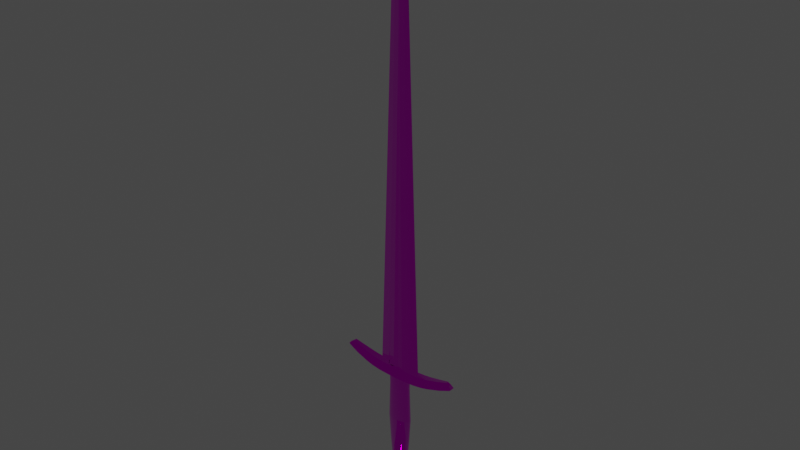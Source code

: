 # Source: shortsword_highres.blend  (saved by Blender 3.5.10; exported with 4.5.12 LTS)
import bpy
from mathutils import Matrix  # noqa: F401  (used for matrix-valued properties, if any)

bpy.ops.wm.read_factory_settings(use_empty=True)
scene = bpy.context.scene
scene.name = 'Scene'

# ---- collections
col_collection = bpy.data.collections.new('Collection'); scene.collection.children.link(col_collection)

# ---- images (referenced by path relative to the original .blend; pixels are not part of the script)
import os
ASSET_DIR = os.environ.get("B2B_ASSET_DIR", "")  # directory of the original .blend (textures are referenced by path, not embedded)
HERE = os.path.dirname(os.path.abspath(__file__))  # packed textures are extracted next to this script under _unpacked/

def load_image(name, relpath, width, height, colorspace="sRGB"):
    """Load a texture the original file referenced (path relative to the .blend, or extracted next to this script)."""
    p = next((c for c in (os.path.join(HERE, relpath), os.path.join(ASSET_DIR, relpath)) if relpath and os.path.exists(c)), "")
    if p:
        img = bpy.data.images.load(p, check_existing=True)
        img.name = name
    else:  # same state as the original file: an image datablock whose file is absent (Cycles renders it pink)
        img = bpy.data.images.new(name, width, height)
        img.source = "FILE"
        img.filepath = "//" + (relpath or name)
    img.colorspace_settings.name = colorspace
    return img
img_material_001_basecolor_png = load_image('Material.001_baseColor.png', 'textures/Material.001_baseColor.png', 1024, 1024, 'sRGB')
img_material_001_normal_png = load_image('Material.001_normal.png', 'textures/Material.001_normal.png', 1024, 1024, 'Linear Rec.709')
img_material_001_occlusionroughnessmetallic_png = load_image('Material.001_occlusionRoughnessMetallic.png', 'textures/Material.001_occlusionRoughnessMetallic.png', 1024, 1024, 'Linear Rec.709')

# ---- materials (node trees are filled in below, after node groups)
mat_material_001 = bpy.data.materials.new('Material.001')
mat_material_001.use_transparent_shadow = False

# ---- material node trees
mat_material_001.use_nodes = True; mat_material_001.node_tree.nodes.clear()
_N = mat_material_001.node_tree.nodes; _L = mat_material_001.node_tree.links
n0 = _N.new('ShaderNodeOutputMaterial'); n0.name = 'Material Output'; n0.location = (328, 300)
n1 = _N.new('ShaderNodeTexImage'); n1.name = 'Image Texture'; n1.location = (-280, 280)
n1.image = img_material_001_basecolor_png
n2 = _N.new('ShaderNodeBsdfPrincipled'); n2.name = 'Principled BSDF'; n2.location = (38, 300)
n2.distribution = 'GGX'
n2.subsurface_method = 'BURLEY'
n2.inputs[3].default_value = 1.45
n2.inputs[27].default_value = (0.0, 0.0, 0.0, 1.0)
n2.inputs[28].default_value = 1.0
n3 = _N.new('ShaderNodeTexImage'); n3.name = 'Image Texture.003'; n3.location = (-450, -385)
n3.image = img_material_001_normal_png
n4 = _N.new('ShaderNodeNormalMap'); n4.name = 'Normal Map'; n4.location = (-173, -311)
n5 = _N.new('ShaderNodeTexImage'); n5.name = 'Image Texture.002'; n5.location = (-502, -12)
n5.image = img_material_001_occlusionroughnessmetallic_png
n6 = _N.new('ShaderNodeSeparateColor'); n6.name = 'Separate Color'; n6.location = (-182, -28)
_L.new(n2.outputs[0], n0.inputs[0])
_L.new(n1.outputs[0], n2.inputs[0])
_L.new(n3.outputs[0], n4.inputs[1])
_L.new(n4.outputs[0], n2.inputs[5])
_L.new(n5.outputs[0], n6.inputs[0])
_L.new(n6.outputs[1], n2.inputs[2])
_L.new(n6.outputs[2], n2.inputs[1])
n0.is_active_output = True

# ---- world
world_world = bpy.data.worlds.new('World'); scene.world = world_world
world_world.use_nodes = True; world_world.node_tree.nodes.clear()
_N = world_world.node_tree.nodes; _L = world_world.node_tree.links
n0 = _N.new('ShaderNodeOutputWorld'); n0.name = 'World Output'; n0.location = (300, 300)
n1 = _N.new('ShaderNodeBackground'); n1.name = 'Background'; n1.location = (10, 300)
n1.inputs[0].default_value = (0.05088, 0.05088, 0.05088, 1.0)
_L.new(n1.outputs[0], n0.inputs[0])
n0.is_active_output = True
world_world.color = (0.05088, 0.05088, 0.05088)
world_world.use_sun_shadow = False
world_world.sun_shadow_jitter_overblur = 0.0

# ---- meshes
me_cylinder = bpy.data.meshes.new('Cylinder')
me_cylinder.from_pydata([(0.002408, 0.005401, -0.08836), (0.003152, 0.006124, 0.05396), (0.004723, 0.005088, -0.08836), (0.006184, 0.005768, 0.05396), (0.006856, 0.004579, -0.08836), (0.008977, 0.005191, 0.05396), (0.008727, 0.003894, -0.08836), (0.01143, 0.004415, 0.05396), (0.01026, 0.003059, -0.08836), (0.01344, 0.003469, 0.05396), (0.0114, 0.002107, -0.08836), (0.01493, 0.002389, 0.05396), (0.0121, 0.001074, -0.08836), (0.01585, 0.001218, 0.05396), (0.01234, -3.62e-10, -0.08836), (0.01616, -5.412e-10, 0.05396), (0.0121, -0.001074, -0.08836), (0.01585, -0.001218, 0.05396), (0.0114, -0.002107, -0.08836), (0.01493, -0.002389, 0.05396), (0.01026, -0.003059, -0.08836), (0.01344, -0.003469, 0.05396), (0.008727, -0.003894, -0.08836), (0.01143, -0.004415, 0.05396), (0.006856, -0.004579, -0.08836), (0.008977, -0.005191, 0.05396), (0.004723, -0.005088, -0.08836), (0.006184, -0.005768, 0.05396), (0.002408, -0.005401, -0.08836), (0.003152, -0.006124, 0.05396), (0.002977, 0.006677, 0.03519), (0.003152, 0.007072, 0.00709), (0.003303, 0.00741, -0.01491), (0.002858, 0.006411, -0.05078), (0.005839, 0.00629, 0.03519), (0.006184, 0.006661, 0.00709), (0.00648, 0.00698, -0.01491), (0.005606, 0.006039, -0.05078), (0.008477, 0.005661, 0.03519), (0.008977, 0.005995, 0.00709), (0.009407, 0.006282, -0.01491), (0.008139, 0.005435, -0.05078), (0.01079, 0.004814, 0.03519), (0.01143, 0.005098, 0.00709), (0.01197, 0.005343, -0.01491), (0.01036, 0.004622, -0.05078), (0.01269, 0.003782, 0.03519), (0.01344, 0.004006, 0.00709), (0.01408, 0.004198, -0.01491), (0.01218, 0.003632, -0.05078), (0.0141, 0.002605, 0.03519), (0.01493, 0.002759, 0.00709), (0.01564, 0.002891, -0.01491), (0.01353, 0.002502, -0.05078), (0.01496, 0.001328, 0.03519), (0.01585, 0.001407, 0.00709), (0.01661, 0.001474, -0.01491), (0.01437, 0.001275, -0.05078), (0.01526, -4.094e-10, 0.03519), (0.01616, -4.241e-10, 0.00709), (0.01693, -4.366e-10, -0.01491), (0.01465, -3.995e-10, -0.05078), (0.01496, -0.001328, 0.03519), (0.01585, -0.001407, 0.00709), (0.01661, -0.001474, -0.01491), (0.01437, -0.001275, -0.05078), (0.0141, -0.002605, 0.03519), (0.01493, -0.002759, 0.00709), (0.01564, -0.002891, -0.01491), (0.01353, -0.002502, -0.05078), (0.01269, -0.003782, 0.03519), (0.01344, -0.004006, 0.00709), (0.01408, -0.004198, -0.01491), (0.01218, -0.003632, -0.05078), (0.01079, -0.004814, 0.03519), (0.01143, -0.005098, 0.00709), (0.01197, -0.005343, -0.01491), (0.01036, -0.004622, -0.05078), (0.008477, -0.005661, 0.03519), (0.008977, -0.005995, 0.00709), (0.009407, -0.006282, -0.01491), (0.008139, -0.005435, -0.05078), (0.005839, -0.00629, 0.03519), (0.006184, -0.006661, 0.00709), (0.00648, -0.00698, -0.01491), (0.005606, -0.006039, -0.05078), (0.002977, -0.006677, 0.03519), (0.003152, -0.007072, 0.00709), (0.003303, -0.00741, -0.01491), (0.002858, -0.006411, -0.05078), (0.002313, 0.005188, -0.08161), (0.004536, 0.004887, -0.08161), (0.006586, 0.004398, -0.08161), (0.008382, 0.00374, -0.08161), (0.009857, 0.002939, -0.08161), (0.01095, 0.002024, -0.08161), (0.01163, 0.001032, -0.08161), (0.01185, -3.541e-10, -0.08161), (0.01163, -0.001032, -0.08161), (0.01095, -0.002024, -0.08161), (0.009857, -0.002939, -0.08161), (0.008382, -0.00374, -0.08161), (0.006586, -0.004398, -0.08161), (0.004536, -0.004887, -0.08161), (3.504e-06, -2.349e-05, 0.6574), (-0.002313, -0.005188, -0.08161), (-0.002313, 0.005188, -0.08161), (0.002609, 0.005852, -0.1018), (0.005117, 0.005512, -0.1018), (0.007429, 0.004961, -0.1018), (0.009455, 0.004219, -0.1018), (0.01112, 0.003315, -0.1018), (0.01235, 0.002283, -0.1018), (0.01311, 0.001164, -0.1018), (0.01337, -3.817e-10, -0.1018), (0.01311, -0.001164, -0.1018), (0.01235, -0.002283, -0.1018), (0.01112, -0.003315, -0.1018), (0.009455, -0.004219, -0.1018), (0.007429, -0.004961, -0.1018), (0.005117, -0.005512, -0.1018), (0.002609, -0.005852, -0.1018), (0.0, 0.005507, -0.08836), (0.0, 0.006244, 0.05396), (-0.002408, 0.005401, -0.08836), (-0.003152, 0.006124, 0.05396), (-0.004723, 0.005088, -0.08836), (-0.006184, 0.005768, 0.05396), (-0.006856, 0.004579, -0.08836), (-0.008977, 0.005191, 0.05396), (-0.008727, 0.003894, -0.08836), (-0.01143, 0.004415, 0.05396), (-0.01026, 0.003059, -0.08836), (-0.01344, 0.003469, 0.05396), (-0.0114, 0.002107, -0.08836), (-0.01493, 0.002389, 0.05396), (-0.0121, 0.001074, -0.08836), (-0.01585, 0.001218, 0.05396), (-0.01234, -3.62e-10, -0.08836), (-0.01616, -5.412e-10, 0.05396), (-0.0121, -0.001074, -0.08836), (-0.01585, -0.001218, 0.05396), (-0.0114, -0.002107, -0.08836), (-0.01493, -0.002389, 0.05396), (-0.01026, -0.003059, -0.08836), (-0.01344, -0.003469, 0.05396), (-0.008727, -0.003894, -0.08836), (-0.01143, -0.004415, 0.05396), (-0.006856, -0.004579, -0.08836), (-0.008977, -0.005191, 0.05396), (-0.004723, -0.005088, -0.08836), (-0.006184, -0.005768, 0.05396), (-0.002408, -0.005401, -0.08836), (-0.003152, -0.006124, 0.05396), (0.0, -0.005507, -0.08836), (0.0, -0.006244, 0.05396), (0.0, 0.006537, -0.05078), (0.0, 0.007556, -0.01491), (0.0, 0.00721, 0.00709), (0.0, 0.006808, 0.03519), (-0.002977, 0.006677, 0.03519), (-0.003152, 0.007072, 0.00709), (-0.003303, 0.00741, -0.01491), (-0.002858, 0.006411, -0.05078), (-0.005839, 0.00629, 0.03519), (-0.006184, 0.006661, 0.00709), (-0.00648, 0.00698, -0.01491), (-0.005606, 0.006039, -0.05078), (-0.008477, 0.005661, 0.03519), (-0.008977, 0.005995, 0.00709), (-0.009407, 0.006282, -0.01491), (-0.008139, 0.005435, -0.05078), (-0.01079, 0.004814, 0.03519), (-0.01143, 0.005098, 0.00709), (-0.01197, 0.005343, -0.01491), (-0.01036, 0.004622, -0.05078), (-0.01269, 0.003782, 0.03519), (-0.01344, 0.004006, 0.00709), (-0.01408, 0.004198, -0.01491), (-0.01218, 0.003632, -0.05078), (-0.0141, 0.002605, 0.03519), (-0.01493, 0.002759, 0.00709), (-0.01564, 0.002891, -0.01491), (-0.01353, 0.002502, -0.05078), (-0.01496, 0.001328, 0.03519), (-0.01585, 0.001407, 0.00709), (-0.01661, 0.001474, -0.01491), (-0.01437, 0.001275, -0.05078), (-0.01526, -4.094e-10, 0.03519), (-0.01616, -4.241e-10, 0.00709), (-0.01693, -4.366e-10, -0.01491), (-0.01465, -3.995e-10, -0.05078), (-0.01496, -0.001328, 0.03519), (-0.01585, -0.001407, 0.00709), (-0.01661, -0.001474, -0.01491), (-0.01437, -0.001275, -0.05078), (-0.0141, -0.002605, 0.03519), (-0.01493, -0.002759, 0.00709), (-0.01564, -0.002891, -0.01491), (-0.01353, -0.002502, -0.05078), (-0.01269, -0.003782, 0.03519), (-0.01344, -0.004006, 0.00709), (-0.01408, -0.004198, -0.01491), (-0.01218, -0.003632, -0.05078), (-0.01079, -0.004814, 0.03519), (-0.01143, -0.005098, 0.00709), (-0.01197, -0.005343, -0.01491), (-0.01036, -0.004622, -0.05078), (-0.008477, -0.005661, 0.03519), (-0.008977, -0.005995, 0.00709), (-0.009407, -0.006282, -0.01491), (-0.008139, -0.005435, -0.05078), (-0.005839, -0.00629, 0.03519), (-0.006184, -0.006661, 0.00709), (-0.00648, -0.00698, -0.01491), (-0.005606, -0.006039, -0.05078), (-0.002977, -0.006677, 0.03519), (-0.003152, -0.007072, 0.00709), (-0.003303, -0.00741, -0.01491), (-0.002858, -0.006411, -0.05078), (0.0, -0.006808, 0.03519), (0.0, -0.00721, 0.00709), (0.0, -0.007556, -0.01491), (0.0, -0.006537, -0.05078), (3.504e-06, 2.349e-05, 0.6574), (-0.004536, 0.004887, -0.08161), (-0.006586, 0.004398, -0.08161), (-0.008382, 0.00374, -0.08161), (-0.009857, 0.002939, -0.08161), (-0.01095, 0.002024, -0.08161), (-0.01163, 0.001032, -0.08161), (-0.01185, -3.541e-10, -0.08161), (-0.01163, -0.001032, -0.08161), (-0.01095, -0.002024, -0.08161), (-0.009857, -0.002939, -0.08161), (-0.008382, -0.00374, -0.08161), (-0.006586, -0.004398, -0.08161), (-0.004536, -0.004887, -0.08161), (-5.493e-11, 2.375e-05, 0.6574), (0.0, -0.005289, -0.08161), (0.002313, -0.005188, -0.08161), (-7.662e-05, -6.06e-07, 0.6574), (0.0, 0.005289, -0.08161), (0.0, 0.005966, -0.1018), (-0.002609, 0.005852, -0.1018), (-0.005117, 0.005512, -0.1018), (-0.007429, 0.004961, -0.1018), (-0.009455, 0.004219, -0.1018), (-0.01112, 0.003315, -0.1018), (-0.01235, 0.002283, -0.1018), (-0.01311, 0.001164, -0.1018), (-0.01337, -3.817e-10, -0.1018), (-0.01311, -0.001164, -0.1018), (-0.01235, -0.002283, -0.1018), (-0.01112, -0.003315, -0.1018), (-0.009455, -0.004219, -0.1018), (-0.007429, -0.004961, -0.1018), (-0.005117, -0.005512, -0.1018), (-0.002609, -0.005852, -0.1018), (0.0, -0.005966, -0.1018), (0.07902, -0.002249, 0.06993), (0.07902, 0.002249, 0.06993), (0.04672, -0.005779, 0.05972), (0.04672, 0.005779, 0.05972), (0.03784, -0.006308, 0.05806), (0.03784, 0.006308, 0.05806), (0.02594, -0.006729, 0.0568), (0.02594, 0.006729, 0.0568), (0.01301, -0.006828, 0.05664), (0.01301, 0.006828, 0.05664), (0.06339, -0.004407, 0.06401), (0.0771, -0.002713, 0.06843), (0.06339, 0.004407, 0.06401), (0.0771, 0.002713, 0.06843), (0.08136, -0.003553, 0.06464), (0.07283, 0.001932, 0.07224), (0.08136, 0.003553, 0.06464), (0.07283, -0.001932, 0.07224), (0.05988, -0.003196, 0.06849), (0.06691, -0.005707, 0.05955), (0.05988, 0.003196, 0.06849), (0.06691, 0.005707, 0.05955), (0.0124, -0.005016, 0.06263), (0.01361, 0.008759, 0.05068), (0.0124, 0.005016, 0.06263), (0.01361, -0.008759, 0.05068), (0.02473, -0.004989, 0.06238), (0.02715, 0.008586, 0.05125), (0.02715, -0.008586, 0.05125), (0.02473, 0.004989, 0.06238), (0.03592, -0.004669, 0.06339), (0.03592, 0.004669, 0.06339), (0.03975, 0.008061, 0.05277), (0.03975, -0.008061, 0.05277), (0.0443, -0.004261, 0.06476), (0.04915, 0.007404, 0.05471), (0.04915, -0.007404, 0.05471), (0.0443, 0.004261, 0.06476), (0.08274, -0.002974, 0.0661), (0.07484, -0.001634, 0.07272), (0.08274, 0.002974, 0.0661), (0.07484, 0.001634, 0.07272), (-9.934e-10, 0.006632, 0.05758), (-9.934e-10, -0.006632, 0.05758), (-0.07902, -0.002249, 0.06993), (-0.07902, 0.002249, 0.06993), (-0.04672, -0.005779, 0.05972), (-0.04672, 0.005779, 0.05972), (-0.03784, -0.006308, 0.05806), (-0.03784, 0.006308, 0.05806), (-0.02594, -0.006729, 0.0568), (-0.02594, 0.006729, 0.0568), (-0.01301, -0.006828, 0.05664), (-0.01301, 0.006828, 0.05664), (-0.06339, -0.004407, 0.06401), (-0.0771, -0.002713, 0.06843), (-0.06339, 0.004407, 0.06401), (-0.0771, 0.002713, 0.06843), (-0.08136, -0.003553, 0.06464), (-0.07283, 0.001932, 0.07224), (-0.08136, 0.003553, 0.06464), (-0.07283, -0.001932, 0.07224), (-0.05988, -0.003196, 0.06849), (-0.06691, -0.005707, 0.05955), (-0.05988, 0.003196, 0.06849), (-0.06691, 0.005707, 0.05955), (-0.0124, -0.005016, 0.06263), (-0.01361, 0.008759, 0.05068), (-0.0124, 0.005016, 0.06263), (-0.01361, -0.008759, 0.05068), (-0.02473, -0.004989, 0.06238), (-0.02715, 0.008586, 0.05125), (-0.02715, -0.008586, 0.05125), (-0.02473, 0.004989, 0.06238), (-0.03592, -0.004669, 0.06339), (-0.03592, 0.004669, 0.06339), (-0.03975, 0.008061, 0.05277), (-0.03975, -0.008061, 0.05277), (-0.0443, -0.004261, 0.06476), (-0.04915, 0.007404, 0.05471), (-0.04915, -0.007404, 0.05471), (-0.0443, 0.004261, 0.06476), (-0.08274, -0.002974, 0.0661), (-0.07484, -0.001634, 0.07272), (-0.08274, 0.002974, 0.0661), (-0.07484, 0.001634, 0.07272), (-9.934e-10, 0.008729, 0.0501), (-9.934e-10, 0.004653, 0.06509), (-9.934e-10, -0.008729, 0.0501), (-9.934e-10, -0.004653, 0.06509), (0.0295, -3.222e-06, 0.05548), (0.009463, -1.81e-06, 0.6126), (0.0295, 3.222e-06, 0.05548), (0.009463, 1.81e-06, 0.6126), (-5.493e-11, 2.416e-05, 0.6574), (-3.504e-06, -2.349e-05, 0.6574), (0.007801, -4.211e-06, 0.6267), (0.006271, -6.144e-06, 0.638), (0.00362, -8.078e-06, 0.6494), (0.007801, 4.211e-06, 0.6267), (0.006271, 6.144e-06, 0.638), (0.00362, 8.078e-06, 0.6494), (-3.504e-06, 2.349e-05, 0.6574), (-8.678e-05, 2.349e-05, 0.6539), (0.0003954, 0.001334, 0.6126), (0.006968, -0.004387, 0.05548), (0.006968, 0.004387, 0.05548), (0.0003954, -0.001334, 0.6126), (0.000326, 0.0009422, 0.6267), (0.000262, 0.000627, 0.638), (7.773e-05, 0.000318, 0.6494), (0.000326, -0.0009422, 0.6267), (0.000262, -0.000627, 0.638), (7.773e-05, -0.000318, 0.6494), (0.005095, 0.0007824, 0.6126), (0.01588, -0.002795, 0.05548), (0.0042, 0.0005545, 0.6267), (0.003376, 0.0003709, 0.638), (0.001949, 0.0001873, 0.6494), (-8.678e-05, -2.349e-05, 0.6539), (0.01588, 0.002795, 0.05548), (0.005095, -0.0007824, 0.6126), (0.0042, -0.0005545, 0.6267), (0.003376, -0.0003709, 0.638), (0.001949, -0.0001873, 0.6494), (-5.543e-11, 2.416e-05, 0.6539), (0.0006591, 0.003667, 0.05548), (0.0002114, -0.001349, 0.6126), (0.0001743, -0.0009531, 0.6267), (0.0001401, -0.0006341, 0.638), (0.0002114, 0.001349, 0.6126), (0.0006591, -0.003667, 0.05548), (0.0001743, 0.0009531, 0.6267), (0.0001401, 0.0006341, 0.638), (0.007631, 0.004269, 0.05548), (0.0006053, -0.001315, 0.6126), (0.000499, -0.000929, 0.6267), (0.0004011, -0.0006182, 0.638), (0.0001656, -0.0003131, 0.6494), (0.0006053, 0.001315, 0.6126), (0.007631, -0.004269, 0.05548), (0.000499, 0.000929, 0.6267), (0.0004011, 0.0006182, 0.638), (0.0001656, 0.0003131, 0.6494), (0.01333, 2.083e-06, 0.505), (0.01333, -2.083e-06, 0.505), (0.0005571, -0.002004, 0.505), (0.0005571, 0.002004, 0.505), (0.007178, -0.001171, 0.505), (0.007178, 0.001171, 0.505), (0.0002979, 0.002024, 0.505), (0.0002979, -0.002024, 0.505), (0.0008528, 0.001978, 0.505), (0.0008528, -0.001978, 0.505), (-0.0295, -3.222e-06, 0.05548), (-0.009463, -1.81e-06, 0.6126), (-0.0295, 3.222e-06, 0.05548), (-0.009463, 1.81e-06, 0.6126), (-5.543e-11, 0.003592, 0.05548), (-5.543e-11, 0.001356, 0.6126), (-5.543e-11, -0.003592, 0.05548), (-5.543e-11, -0.001356, 0.6126), (-5.543e-11, -2.416e-05, 0.6539), (-0.001022, -9.816e-05, 0.6539), (-0.001022, 9.816e-05, 0.6539), (-4.074e-05, -2.385e-05, 0.6539), (-5.543e-11, 0.0009582, 0.6267), (-5.543e-11, 0.0006374, 0.638), (-5.543e-11, 0.0003166, 0.6494), (-0.007801, -4.211e-06, 0.6267), (-0.006271, -6.144e-06, 0.638), (-0.00362, -8.078e-06, 0.6494), (-5.543e-11, -0.0003166, 0.6494), (-5.543e-11, -0.0006374, 0.638), (-5.543e-11, -0.0009582, 0.6267), (-0.007801, 4.211e-06, 0.6267), (-0.006271, 6.144e-06, 0.638), (-0.00362, 8.078e-06, 0.6494), (-5.493e-11, -2.375e-05, 0.6574), (-4.074e-05, 2.385e-05, 0.6539), (-0.001898, 4.234e-06, 0.6539), (-5.543e-11, -2.375e-05, 0.6539), (-0.0003954, 0.001334, 0.6126), (-0.006968, -0.004387, 0.05548), (-0.006968, 0.004387, 0.05548), (-0.0003954, -0.001334, 0.6126), (-0.001898, -4.234e-06, 0.6539), (-5.543e-11, 2.375e-05, 0.6539), (-0.000326, 0.0009422, 0.6267), (-0.000262, 0.000627, 0.638), (-7.773e-05, 0.000318, 0.6494), (-0.000326, -0.0009422, 0.6267), (-0.000262, -0.000627, 0.638), (-7.773e-05, -0.000318, 0.6494), (8.678e-05, 2.349e-05, 0.6539), (-7.662e-05, 6.06e-07, 0.6574), (-0.005095, 0.0007824, 0.6126), (-0.01588, -0.002795, 0.05548), (8.678e-05, -2.349e-05, 0.6539), (-0.0042, 0.0005545, 0.6267), (-0.003376, 0.0003709, 0.638), (-0.001949, 0.0001873, 0.6494), (0.001022, -9.816e-05, 0.6539), (-0.01588, 0.002795, 0.05548), (-0.005095, -0.0007824, 0.6126), (0.001022, 9.816e-05, 0.6539), (-0.0042, -0.0005545, 0.6267), (-0.003376, -0.0003709, 0.638), (-0.001949, -0.0001873, 0.6494), (4.074e-05, -2.385e-05, 0.6539), (-0.0006591, 0.003667, 0.05548), (-0.0002114, -0.001349, 0.6126), (-1.645e-06, 2.385e-05, 0.6574), (-0.0001743, -0.0009531, 0.6267), (-0.0001401, -0.0006341, 0.638), (-5.543e-11, -0.000322, 0.6494), (4.074e-05, 2.385e-05, 0.6539), (-0.0002114, 0.001349, 0.6126), (-0.0006591, -0.003667, 0.05548), (-1.645e-06, -2.385e-05, 0.6574), (-0.0001743, 0.0009531, 0.6267), (-0.0001401, 0.0006341, 0.638), (-5.543e-11, 0.000322, 0.6494), (-4.125e-05, 1.405e-05, 0.6574), (-0.007631, 0.004269, 0.05548), (-0.0006053, -0.001315, 0.6126), (-4.125e-05, -1.405e-05, 0.6574), (-0.000499, -0.000929, 0.6267), (-0.0004011, -0.0006182, 0.638), (-0.0001656, -0.0003131, 0.6494), (0.001898, 4.234e-06, 0.6539), (-0.0006053, 0.001315, 0.6126), (-0.007631, -0.004269, 0.05548), (-5.493e-11, -2.416e-05, 0.6574), (-0.000499, 0.000929, 0.6267), (-0.0004011, 0.0006182, 0.638), (-0.0001656, 0.0003131, 0.6494), (0.001898, -4.234e-06, 0.6539), (-0.01333, 2.083e-06, 0.505), (-0.01333, -2.083e-06, 0.505), (-5.543e-11, -0.002031, 0.505), (-5.543e-11, 0.002031, 0.505), (-0.0005571, -0.002004, 0.505), (-0.0005571, 0.002004, 0.505), (-0.007178, -0.001171, 0.505), (-0.007178, 0.001171, 0.505), (-0.0002979, 0.002024, 0.505), (-0.0002979, -0.002024, 0.505), (-0.0008528, 0.001978, 0.505), (-0.0008528, -0.001978, 0.505), (-8.327e-17, 0.004001, -0.08656), (-0.004318, 0.004001, -0.08699), (-0.008471, 0.004001, -0.08825), (-0.0123, 0.004001, -0.09029), (-0.01565, 0.004001, -0.09304), (-0.0184, 0.004001, -0.0964), (-0.02045, 0.004001, -0.1002), (-0.02171, 0.004001, -0.1044), (-0.02213, 0.004001, -0.1087), (-0.02171, 0.004001, -0.113), (-0.02045, 0.004001, -0.1172), (-0.0184, 0.004001, -0.121), (-0.01565, 0.004001, -0.1243), (-0.0123, 0.004001, -0.1271), (-0.008471, 0.004001, -0.1291), (-0.004318, 0.004001, -0.1304), (1.935e-09, 0.004001, -0.1308), (0.004318, 0.004001, -0.1304), (0.008471, 0.004001, -0.1291), (0.0123, 0.004001, -0.1271), (0.01565, 0.004001, -0.1243), (0.0184, 0.004001, -0.121), (0.02045, 0.004001, -0.1172), (0.02171, 0.004001, -0.113), (0.02213, 0.004001, -0.1087), (0.02171, 0.004001, -0.1044), (0.02045, 0.004001, -0.1002), (0.0184, 0.004001, -0.0964), (0.01565, 0.004001, -0.09304), (0.0123, 0.004001, -0.09029), (0.008471, 0.004001, -0.08825), (0.004318, 0.004001, -0.08699), (-8.327e-17, -0.004001, -0.08656), (-0.004318, -0.004001, -0.08699), (-0.008471, -0.004001, -0.08825), (-0.0123, -0.004001, -0.09029), (-0.01565, -0.004001, -0.09304), (-0.0184, -0.004001, -0.0964), (-0.02045, -0.004001, -0.1002), (-0.02171, -0.004001, -0.1044), (-0.02213, -0.004001, -0.1087), (-0.02171, -0.004001, -0.113), (-0.02045, -0.004001, -0.1172), (-0.0184, -0.004001, -0.121), (-0.01565, -0.004001, -0.1243), (-0.0123, -0.004001, -0.1271), (-0.008471, -0.004001, -0.1291), (-0.004318, -0.004001, -0.1304), (1.935e-09, -0.004001, -0.1308), (0.004318, -0.004001, -0.1304), (0.008471, -0.004001, -0.1291), (0.0123, -0.004001, -0.1271), (0.01565, -0.004001, -0.1243), (0.0184, -0.004001, -0.121), (0.02045, -0.004001, -0.1172), (0.02171, -0.004001, -0.113), (0.02213, -0.004001, -0.1087), (0.02171, -0.004001, -0.1044), (0.02045, -0.004001, -0.1002), (0.0184, -0.004001, -0.0964), (0.01565, -0.004001, -0.09304), (0.0123, -0.004001, -0.09029), (0.008471, -0.004001, -0.08825), (0.004318, -0.004001, -0.08699), (-3.191e-10, -0.00691, -0.09643), (-0.002393, -0.00691, -0.09667), (-0.004693, -0.00691, -0.09736), (-0.006814, -0.00691, -0.0985), (-0.008672, -0.00691, -0.1), (-0.0102, -0.00691, -0.1019), (-0.01133, -0.00691, -0.104), (-0.01203, -0.00691, -0.1063), (-0.01226, -0.00691, -0.1087), (-0.01203, -0.00691, -0.1111), (-0.01133, -0.00691, -0.1134), (-0.0102, -0.00691, -0.1155), (-0.008672, -0.00691, -0.1174), (-0.006814, -0.00691, -0.1189), (-0.004693, -0.00691, -0.12), (-0.002393, -0.00691, -0.1207), (7.531e-10, -0.00691, -0.121), (0.002393, -0.00691, -0.1207), (0.004693, -0.00691, -0.12), (0.006814, -0.00691, -0.1189), (0.008672, -0.00691, -0.1174), (0.0102, -0.00691, -0.1155), (0.01133, -0.00691, -0.1134), (0.01203, -0.00691, -0.1111), (0.01226, -0.00691, -0.1087), (0.01203, -0.00691, -0.1063), (0.01133, -0.00691, -0.104), (0.0102, -0.00691, -0.1019), (0.008672, -0.00691, -0.1), (0.006814, -0.00691, -0.0985), (0.004693, -0.00691, -0.09736), (0.002393, -0.00691, -0.09667), (-3.225e-10, -0.006982, -0.09704), (-0.002273, -0.006982, -0.09727), (-0.004459, -0.006982, -0.09793), (-0.006474, -0.006982, -0.09901), (-0.00824, -0.006982, -0.1005), (-0.009689, -0.006982, -0.1022), (-0.01077, -0.006982, -0.1042), (-0.01143, -0.006982, -0.1064), (-0.01165, -0.006982, -0.1087), (-0.01143, -0.006982, -0.111), (-0.01077, -0.006982, -0.1132), (-0.009689, -0.006982, -0.1152), (-0.00824, -0.006982, -0.1169), (-0.006474, -0.006982, -0.1184), (-0.004459, -0.006982, -0.1195), (-0.002273, -0.006982, -0.1201), (6.962e-10, -0.006982, -0.1203), (0.002273, -0.006982, -0.1201), (0.004459, -0.006982, -0.1195), (0.006474, -0.006982, -0.1184), (0.00824, -0.006982, -0.1169), (0.009689, -0.006982, -0.1152), (0.01077, -0.006982, -0.1132), (0.01143, -0.006982, -0.111), (0.01165, -0.006982, -0.1087), (0.01143, -0.006982, -0.1064), (0.01077, -0.006982, -0.1042), (0.009689, -0.006982, -0.1022), (0.00824, -0.006982, -0.1005), (0.006474, -0.006982, -0.09901), (0.004459, -0.006982, -0.09793), (0.002273, -0.006982, -0.09727), (-3.161e-10, 0.00691, -0.09634), (-0.00241, 0.00691, -0.09658), (-0.004728, 0.00691, -0.09728), (-0.006864, 0.00691, -0.09842), (-0.008737, 0.00691, -0.09996), (-0.01027, 0.00691, -0.1018), (-0.01141, 0.00691, -0.104), (-0.01212, 0.00691, -0.1063), (-0.01236, 0.00691, -0.1087), (-0.01212, 0.00691, -0.1111), (-0.01141, 0.00691, -0.1134), (-0.01027, 0.00691, -0.1156), (-0.008737, 0.00691, -0.1174), (-0.006864, 0.00691, -0.119), (-0.004728, 0.00691, -0.1201), (-0.00241, 0.00691, -0.1208), (7.64e-10, 0.00691, -0.1211), (0.00241, 0.00691, -0.1208), (0.004728, 0.00691, -0.1201), (0.006864, 0.00691, -0.119), (0.008737, 0.00691, -0.1174), (0.01027, 0.00691, -0.1156), (0.01141, 0.00691, -0.1134), (0.01212, 0.00691, -0.1111), (0.01236, 0.00691, -0.1087), (0.01212, 0.00691, -0.1063), (0.01141, 0.00691, -0.104), (0.01027, 0.00691, -0.1018), (0.008737, 0.00691, -0.09996), (0.006864, 0.00691, -0.09842), (0.004728, 0.00691, -0.09728), (0.00241, 0.00691, -0.09658), (-3.121e-10, 0.006982, -0.09696), (-0.00229, 0.006982, -0.09718), (-0.004492, 0.006982, -0.09785), (-0.006521, 0.006982, -0.09894), (-0.0083, 0.006982, -0.1004), (-0.009759, 0.006982, -0.1022), (-0.01084, 0.006982, -0.1042), (-0.01151, 0.006982, -0.1064), (-0.01174, 0.006982, -0.1087), (-0.01151, 0.006982, -0.111), (-0.01084, 0.006982, -0.1132), (-0.009759, 0.006982, -0.1152), (-0.0083, 0.006982, -0.117), (-0.006521, 0.006982, -0.1185), (-0.004492, 0.006982, -0.1195), (-0.00229, 0.006982, -0.1202), (7.14e-10, 0.006982, -0.1204), (0.00229, 0.006982, -0.1202), (0.004492, 0.006982, -0.1195), (0.006521, 0.006982, -0.1185), (0.0083, 0.006982, -0.117), (0.009759, 0.006982, -0.1152), (0.01084, 0.006982, -0.1132), (0.01151, 0.006982, -0.111), (0.01174, 0.006982, -0.1087), (0.01151, 0.006982, -0.1064), (0.01084, 0.006982, -0.1042), (0.00976, 0.006982, -0.1022), (0.0083, 0.006982, -0.1004), (0.006521, 0.006982, -0.09894), (0.004492, 0.006982, -0.09785), (0.00229, 0.006982, -0.09718), (-0.0143, -0.005888, -0.09914), (-0.01589, -0.005888, -0.1021), (0.009556, -0.005888, -0.123), (0.01216, -0.005888, -0.1209), (-0.01687, -0.005888, -0.1053), (0.0143, -0.005888, -0.1183), (-0.0172, -0.005888, -0.1087), (0.01589, -0.005888, -0.1153), (-0.01687, -0.005888, -0.1121), (0.01687, -0.005888, -0.1121), (-0.01589, -0.005888, -0.1153), (0.0172, -0.005888, -0.1087), (-0.0143, -0.005888, -0.1183), (0.01687, -0.005888, -0.1053), (-0.01216, -0.005888, -0.1209), (0.01589, -0.005888, -0.1021), (-0.009556, -0.005888, -0.123), (0.0143, -0.005888, -0.09914), (-0.006582, -0.005888, -0.1246), (-1.595e-10, -0.005888, -0.0915), (-0.003355, -0.005888, -0.09183), (0.01216, -0.005888, -0.09653), (-0.003355, -0.005888, -0.1256), (-0.006582, -0.005888, -0.0928), (0.009556, -0.005888, -0.09439), (1.344e-09, -0.005888, -0.1259), (-0.009556, -0.005888, -0.09439), (0.006582, -0.005888, -0.0928), (0.003355, -0.005888, -0.1256), (-0.01216, -0.005888, -0.09653), (0.003355, -0.005888, -0.09183), (0.006582, -0.005888, -0.1246), (0.01691, 0.005888, -0.1053), (0.01725, 0.005888, -0.1087), (-0.01219, 0.005888, -0.1209), (-0.01434, 0.005888, -0.1183), (0.01593, 0.005888, -0.1021), (-0.009581, 0.005888, -0.123), (0.01434, 0.005888, -0.09911), (-0.006599, 0.005888, -0.1246), (-0.003364, 0.005888, -0.09178), (-1.581e-10, 0.005888, -0.09145), (0.01219, 0.005888, -0.0965), (-0.003364, 0.005888, -0.1256), (-0.006599, 0.005888, -0.09276), (0.009581, 0.005888, -0.09436), (1.35e-09, 0.005888, -0.1259), (-0.009581, 0.005888, -0.09436), (0.006599, 0.005888, -0.09276), (0.003364, 0.005888, -0.1256), (-0.01219, 0.005888, -0.0965), (0.003364, 0.005888, -0.09178), (0.006599, 0.005888, -0.1246), (-0.01434, 0.005888, -0.09911), (0.009581, 0.005888, -0.123), (-0.01593, 0.005888, -0.1021), (0.01219, 0.005888, -0.1209), (-0.01691, 0.005888, -0.1053), (0.01434, 0.005888, -0.1183), (-0.01725, 0.005888, -0.1087), (0.01593, 0.005888, -0.1153), (-0.01691, 0.005888, -0.1121), (0.01691, 0.005888, -0.1121), (-0.01593, 0.005888, -0.1153), (-0.01982, -0.004263, -0.1005), (0.01517, -0.004263, -0.1239), (-0.02104, -0.004263, -0.1045), (0.01783, -0.004263, -0.1206), (-0.02145, -0.004263, -0.1087), (0.01982, -0.004263, -0.1169), (-0.02104, -0.004263, -0.1129), (0.02104, -0.004263, -0.1129), (-0.01982, -0.004263, -0.1169), (0.02145, -0.004263, -0.1087), (-0.01783, -0.004263, -0.1206), (0.02104, -0.004263, -0.1045), (-0.01517, -0.004263, -0.1239), (0.01982, -0.004263, -0.1005), (-0.01192, -0.004263, -0.1265), (0.01783, -0.004263, -0.09678), (-0.008208, -0.004263, -0.1285), (-0.004185, -0.004263, -0.08766), (0.01517, -0.004263, -0.09353), (-0.004185, -0.004263, -0.1297), (-0.008208, -0.004263, -0.08888), (0.01192, -0.004263, -0.09086), (1.853e-09, -0.004263, -0.1301), (-0.01192, -0.004263, -0.09086), (0.008208, -0.004263, -0.08888), (0.004185, -0.004263, -0.1297), (-0.01517, -0.004263, -0.09353), (0.004185, -0.004263, -0.08766), (0.008208, -0.004263, -0.1285), (-0.01783, -0.004263, -0.09678), (0.01192, -0.004263, -0.1265), (-2.216e-11, -0.004263, -0.08725), (0.02146, 0.004263, -0.1087), (-0.01784, 0.004263, -0.1206), (-2.194e-11, 0.004263, -0.08724), (0.02104, 0.004263, -0.1045), (-0.01517, 0.004263, -0.1239), (0.01982, 0.004263, -0.1005), (-0.01192, 0.004263, -0.1265), (0.01784, 0.004263, -0.09677), (-0.008211, 0.004263, -0.1285), (-0.004186, 0.004263, -0.08765), (0.01517, 0.004263, -0.09352), (-0.004186, 0.004263, -0.1297), (-0.008211, 0.004263, -0.08887), (0.01192, 0.004263, -0.09085), (1.854e-09, 0.004263, -0.1302), (-0.01192, 0.004263, -0.09085), (0.008211, 0.004263, -0.08887), (0.004186, 0.004263, -0.1297), (-0.01517, 0.004263, -0.09352), (0.004186, 0.004263, -0.08765), (0.008211, 0.004263, -0.1285), (-0.01784, 0.004263, -0.09677), (0.01192, 0.004263, -0.1265), (-0.01982, 0.004263, -0.1005), (0.01517, 0.004263, -0.1239), (-0.02104, 0.004263, -0.1045), (0.01784, 0.004263, -0.1206), (-0.02146, 0.004263, -0.1087), (0.01982, 0.004263, -0.1169), (-0.02104, 0.004263, -0.1129), (0.02104, 0.004263, -0.1129), (-0.01982, 0.004263, -0.1169), (4.125e-05, -1.405e-05, 0.6574), (4.125e-05, 1.405e-05, 0.6574), (1.645e-06, -2.385e-05, 0.6574), (1.645e-06, 2.385e-05, 0.6574), (7.662e-05, 6.06e-07, 0.6574), (7.662e-05, -6.06e-07, 0.6574)], [], [(159, 123, 1, 30), (30, 1, 3, 34), (34, 3, 5, 38), (38, 5, 7, 42), (42, 7, 9, 46), (46, 9, 11, 50), (50, 11, 13, 54), (54, 13, 15, 58), (58, 15, 17, 62), (62, 17, 19, 66), (66, 19, 21, 70), (70, 21, 23, 74), (74, 23, 25, 78), (78, 25, 27, 82), (82, 27, 29, 86), (86, 29, 155, 220), (8, 10, 112, 111), (240, 89, 223, 239), (89, 88, 222, 223), (88, 87, 221, 222), (87, 86, 220, 221), (103, 85, 89, 240), (85, 84, 88, 89), (84, 83, 87, 88), (83, 82, 86, 87), (102, 81, 85, 103), (81, 80, 84, 85), (80, 79, 83, 84), (79, 78, 82, 83), (101, 77, 81, 102), (77, 76, 80, 81), (76, 75, 79, 80), (75, 74, 78, 79), (100, 73, 77, 101), (73, 72, 76, 77), (72, 71, 75, 76), (71, 70, 74, 75), (99, 69, 73, 100), (69, 68, 72, 73), (68, 67, 71, 72), (67, 66, 70, 71), (98, 65, 69, 99), (65, 64, 68, 69), (64, 63, 67, 68), (63, 62, 66, 67), (97, 61, 65, 98), (61, 60, 64, 65), (60, 59, 63, 64), (59, 58, 62, 63), (96, 57, 61, 97), (57, 56, 60, 61), (56, 55, 59, 60), (55, 54, 58, 59), (95, 53, 57, 96), (53, 52, 56, 57), (52, 51, 55, 56), (51, 50, 54, 55), (94, 49, 53, 95), (49, 48, 52, 53), (48, 47, 51, 52), (47, 46, 50, 51), (93, 45, 49, 94), (45, 44, 48, 49), (44, 43, 47, 48), (43, 42, 46, 47), (92, 41, 45, 93), (41, 40, 44, 45), (40, 39, 43, 44), (39, 38, 42, 43), (91, 37, 41, 92), (37, 36, 40, 41), (36, 35, 39, 40), (35, 34, 38, 39), (90, 33, 37, 91), (33, 32, 36, 37), (32, 31, 35, 36), (31, 30, 34, 35), (242, 156, 33, 90), (156, 157, 32, 33), (157, 158, 31, 32), (158, 159, 30, 31), (122, 242, 90, 0), (0, 90, 91, 2), (2, 91, 92, 4), (4, 92, 93, 6), (6, 93, 94, 8), (8, 94, 95, 10), (10, 95, 96, 12), (12, 96, 97, 14), (14, 97, 98, 16), (16, 98, 99, 18), (18, 99, 100, 20), (20, 100, 101, 22), (22, 101, 102, 24), (24, 102, 103, 26), (26, 103, 240, 28), (28, 240, 239, 154), (26, 28, 121, 120), (0, 2, 108, 107), (18, 20, 117, 116), (10, 12, 113, 112), (28, 154, 259, 121), (2, 4, 109, 108), (20, 22, 118, 117), (12, 14, 114, 113), (4, 6, 110, 109), (22, 24, 119, 118), (14, 16, 115, 114), (6, 8, 111, 110), (24, 26, 120, 119), (122, 0, 107, 243), (16, 18, 116, 115), (159, 160, 125, 123), (160, 164, 127, 125), (164, 168, 129, 127), (168, 172, 131, 129), (172, 176, 133, 131), (176, 180, 135, 133), (180, 184, 137, 135), (184, 188, 139, 137), (188, 192, 141, 139), (192, 196, 143, 141), (196, 200, 145, 143), (200, 204, 147, 145), (204, 208, 149, 147), (208, 212, 151, 149), (212, 216, 153, 151), (216, 220, 155, 153), (132, 248, 249, 134), (105, 239, 223, 219), (219, 223, 222, 218), (218, 222, 221, 217), (217, 221, 220, 216), (237, 105, 219, 215), (215, 219, 218, 214), (214, 218, 217, 213), (213, 217, 216, 212), (236, 237, 215, 211), (211, 215, 214, 210), (210, 214, 213, 209), (209, 213, 212, 208), (235, 236, 211, 207), (207, 211, 210, 206), (206, 210, 209, 205), (205, 209, 208, 204), (234, 235, 207, 203), (203, 207, 206, 202), (202, 206, 205, 201), (201, 205, 204, 200), (233, 234, 203, 199), (199, 203, 202, 198), (198, 202, 201, 197), (197, 201, 200, 196), (232, 233, 199, 195), (195, 199, 198, 194), (194, 198, 197, 193), (193, 197, 196, 192), (231, 232, 195, 191), (191, 195, 194, 190), (190, 194, 193, 189), (189, 193, 192, 188), (230, 231, 191, 187), (187, 191, 190, 186), (186, 190, 189, 185), (185, 189, 188, 184), (229, 230, 187, 183), (183, 187, 186, 182), (182, 186, 185, 181), (181, 185, 184, 180), (228, 229, 183, 179), (179, 183, 182, 178), (178, 182, 181, 177), (177, 181, 180, 176), (227, 228, 179, 175), (175, 179, 178, 174), (174, 178, 177, 173), (173, 177, 176, 172), (226, 227, 175, 171), (171, 175, 174, 170), (170, 174, 173, 169), (169, 173, 172, 168), (225, 226, 171, 167), (167, 171, 170, 166), (166, 170, 169, 165), (165, 169, 168, 164), (106, 225, 167, 163), (163, 167, 166, 162), (162, 166, 165, 161), (161, 165, 164, 160), (242, 106, 163, 156), (156, 163, 162, 157), (157, 162, 161, 158), (158, 161, 160, 159), (122, 124, 106, 242), (124, 126, 225, 106), (126, 128, 226, 225), (128, 130, 227, 226), (130, 132, 228, 227), (132, 134, 229, 228), (134, 136, 230, 229), (136, 138, 231, 230), (138, 140, 232, 231), (140, 142, 233, 232), (142, 144, 234, 233), (144, 146, 235, 234), (146, 148, 236, 235), (148, 150, 237, 236), (150, 152, 105, 237), (152, 154, 239, 105), (150, 257, 258, 152), (124, 244, 245, 126), (142, 253, 254, 144), (134, 249, 250, 136), (152, 258, 259, 154), (126, 245, 246, 128), (144, 254, 255, 146), (136, 250, 251, 138), (128, 246, 247, 130), (146, 255, 256, 148), (138, 251, 252, 140), (130, 247, 248, 132), (148, 256, 257, 150), (122, 243, 244, 124), (140, 252, 253, 142), (287, 292, 293, 288), (267, 289, 291, 265), (264, 290, 286, 266), (291, 289, 286, 290), (269, 284, 289, 267), (283, 287, 288, 285), (266, 286, 282, 268), (289, 284, 282, 286), (346, 283, 285, 348), (302, 347, 284, 269), (271, 277, 278, 270), (275, 280, 278, 277), (295, 281, 279, 296), (263, 297, 280, 272), (281, 276, 274, 279), (272, 280, 275, 273), (301, 275, 277, 299), (260, 299, 277, 271), (279, 270, 262, 296), (285, 268, 303, 348), (296, 262, 264, 293), (300, 261, 260, 298), (276, 273, 261, 300), (292, 265, 263, 295), (298, 260, 271, 274), (281, 272, 273, 276), (295, 263, 272, 281), (274, 271, 270, 279), (346, 302, 269, 283), (288, 266, 268, 285), (283, 269, 267, 287), (293, 264, 266, 288), (287, 267, 265, 292), (297, 291, 290, 294), (265, 291, 297, 263), (273, 275, 301, 261), (261, 301, 299, 260), (292, 295, 296, 293), (276, 300, 298, 274), (280, 297, 294, 278), (284, 347, 349, 282), (262, 294, 290, 264), (268, 282, 349, 303), (270, 278, 294, 262), (331, 332, 337, 336), (311, 309, 335, 333), (308, 310, 330, 334), (335, 334, 330, 333), (313, 311, 333, 328), (327, 329, 332, 331), (310, 312, 326, 330), (333, 330, 326, 328), (346, 348, 329, 327), (302, 313, 328, 347), (315, 314, 322, 321), (319, 321, 322, 324), (339, 340, 323, 325), (307, 316, 324, 341), (325, 323, 318, 320), (316, 317, 319, 324), (345, 343, 321, 319), (304, 315, 321, 343), (323, 340, 306, 314), (329, 348, 303, 312), (340, 337, 308, 306), (344, 342, 304, 305), (320, 344, 305, 317), (336, 339, 307, 309), (342, 318, 315, 304), (325, 320, 317, 316), (339, 325, 316, 307), (318, 323, 314, 315), (346, 327, 313, 302), (332, 329, 312, 310), (327, 331, 311, 313), (337, 332, 310, 308), (331, 336, 309, 311), (341, 338, 334, 335), (309, 307, 341, 335), (317, 305, 345, 319), (305, 304, 343, 345), (336, 337, 340, 339), (320, 318, 342, 344), (324, 322, 338, 341), (328, 326, 349, 347), (306, 308, 334, 338), (312, 303, 349, 326), (314, 306, 338, 322), (409, 374, 353, 404), (404, 353, 351, 405), (380, 352, 350, 375), (411, 387, 421, 500), (439, 363, 362, 472), (385, 439, 472, 354), (351, 353, 359, 356), (356, 359, 360, 357), (357, 360, 361, 358), (390, 419, 426, 392), (392, 426, 427, 393), (393, 427, 428, 482), (381, 351, 356, 382), (382, 356, 357, 383), (383, 357, 358, 384), (363, 424, 483, 362), (462, 497, 835, 830), (496, 461, 424, 363), (450, 496, 363, 439), (389, 372, 373, 475), (388, 371, 372, 389), (387, 367, 371, 388), (402, 369, 370, 403), (401, 368, 369, 402), (399, 364, 368, 401), (413, 395, 367, 406), (386, 366, 365, 391), (410, 390, 364, 407), (405, 351, 381, 408), (465, 454, 224, 831), (353, 374, 376, 359), (359, 376, 377, 360), (360, 377, 378, 361), (385, 447, 238, 354), (440, 446, 241, 455), (397, 383, 384, 398), (396, 382, 383, 397), (395, 381, 382, 396), (424, 440, 455, 483), (394, 380, 375, 400), (412, 399, 374, 409), (501, 419, 390, 410), (418, 386, 391, 420), (421, 387, 388, 434), (434, 388, 389, 433), (433, 389, 475, 432), (432, 475, 422, 441), (369, 393, 482, 370), (368, 392, 393, 369), (364, 390, 392, 368), (406, 367, 387, 411), (407, 364, 399, 412), (366, 394, 400, 365), (367, 395, 396, 371), (371, 396, 397, 372), (372, 397, 398, 373), (431, 468, 423, 446), (408, 381, 395, 413), (469, 458, 104, 832), (374, 399, 401, 376), (376, 401, 402, 377), (377, 402, 403, 378), (423, 379, 355, 486), (375, 408, 413, 400), (366, 407, 412, 394), (365, 406, 411, 391), (418, 501, 410, 386), (394, 412, 409, 380), (350, 405, 408, 375), (386, 410, 407, 366), (400, 413, 406, 365), (391, 411, 500, 420), (352, 404, 405, 350), (380, 409, 404, 352), (505, 498, 417, 456), (498, 499, 415, 417), (463, 457, 414, 416), (507, 500, 421, 471), (361, 378, 465, 490), (458, 462, 830, 104), (476, 385, 354, 833), (415, 429, 435, 417), (429, 430, 436, 435), (430, 431, 437, 436), (477, 480, 426, 419), (480, 481, 427, 426), (481, 482, 428, 427), (464, 466, 429, 415), (466, 467, 430, 429), (467, 468, 431, 430), (437, 431, 446, 440), (398, 384, 462, 458), (373, 398, 458, 469), (358, 361, 490, 497), (461, 437, 440, 424), (474, 475, 453, 452), (473, 474, 452, 451), (471, 473, 451, 445), (495, 496, 450, 449), (494, 495, 449, 448), (491, 494, 448, 442), (489, 453, 425, 379), (379, 425, 479, 355), (509, 502, 445, 485), (470, 478, 443, 444), (506, 503, 442, 477), (499, 504, 464, 415), (425, 422, 493, 479), (417, 435, 459, 456), (435, 436, 460, 459), (436, 437, 461, 460), (378, 403, 454, 465), (482, 450, 439, 385), (488, 489, 468, 467), (487, 488, 467, 466), (485, 487, 466, 464), (475, 373, 469, 422), (484, 492, 457, 463), (508, 505, 456, 491), (501, 506, 477, 419), (418, 420, 478, 470), (422, 469, 832, 493), (421, 434, 473, 471), (434, 433, 474, 473), (433, 432, 475, 474), (384, 358, 497, 462), (453, 475, 422, 425), (449, 450, 482, 481), (448, 449, 481, 480), (442, 448, 480, 477), (441, 422, 493, 438), (502, 507, 471, 445), (503, 508, 491, 442), (444, 443, 492, 484), (468, 489, 379, 423), (445, 451, 487, 485), (451, 452, 488, 487), (452, 453, 489, 488), (370, 482, 385, 476), (504, 509, 485, 464), (482, 428, 447, 385), (456, 459, 494, 491), (459, 460, 495, 494), (460, 461, 496, 495), (403, 370, 476, 454), (457, 492, 509, 504), (444, 484, 508, 503), (443, 478, 507, 502), (418, 470, 506, 501), (484, 463, 505, 508), (414, 457, 504, 499), (470, 444, 503, 506), (492, 443, 502, 509), (478, 420, 500, 507), (416, 414, 499, 498), (463, 416, 498, 505), (535, 567, 566, 534), (522, 554, 553, 521), (536, 568, 567, 535), (523, 555, 554, 522), (537, 569, 568, 536), (524, 556, 555, 523), (511, 543, 542, 510), (538, 570, 569, 537), (525, 557, 556, 524), (512, 544, 543, 511), (539, 571, 570, 538), (526, 558, 557, 525), (513, 545, 544, 512), (540, 572, 571, 539), (527, 559, 558, 526), (514, 546, 545, 513), (541, 573, 572, 540), (528, 560, 559, 527), (515, 547, 546, 514), (510, 542, 573, 541), (529, 561, 560, 528), (516, 548, 547, 515), (530, 562, 561, 529), (517, 549, 548, 516), (531, 563, 562, 530), (518, 550, 549, 517), (532, 564, 563, 531), (519, 551, 550, 518), (533, 565, 564, 532), (520, 552, 551, 519), (534, 566, 565, 533), (521, 553, 552, 520), (703, 580, 579, 702), (705, 594, 593, 704), (706, 581, 580, 703), (707, 595, 594, 705), (708, 582, 581, 706), (709, 596, 595, 707), (710, 583, 582, 708), (711, 597, 596, 709), (712, 584, 583, 710), (713, 598, 597, 711), (714, 585, 584, 712), (715, 599, 598, 713), (716, 586, 585, 714), (717, 600, 599, 715), (718, 587, 586, 716), (719, 601, 600, 717), (720, 588, 587, 718), (722, 575, 574, 721), (723, 602, 601, 719), (724, 589, 588, 720), (725, 576, 575, 722), (726, 603, 602, 723), (727, 590, 589, 724), (728, 577, 576, 725), (729, 604, 603, 726), (730, 591, 590, 727), (731, 578, 577, 728), (732, 605, 604, 729), (733, 592, 591, 730), (702, 579, 578, 731), (721, 574, 605, 732), (704, 593, 592, 733), (583, 615, 614, 582), (597, 629, 628, 596), (584, 616, 615, 583), (598, 630, 629, 597), (585, 617, 616, 584), (599, 631, 630, 598), (586, 618, 617, 585), (600, 632, 631, 599), (587, 619, 618, 586), (601, 633, 632, 600), (588, 620, 619, 587), (575, 607, 606, 574), (602, 634, 633, 601), (589, 621, 620, 588), (576, 608, 607, 575), (603, 635, 634, 602), (590, 622, 621, 589), (577, 609, 608, 576), (604, 636, 635, 603), (591, 623, 622, 590), (578, 610, 609, 577), (605, 637, 636, 604), (592, 624, 623, 591), (579, 611, 610, 578), (574, 606, 637, 605), (593, 625, 624, 592), (580, 612, 611, 579), (594, 626, 625, 593), (581, 613, 612, 580), (595, 627, 626, 594), (582, 614, 613, 581), (596, 628, 627, 595), (607, 608, 609, 610, 611, 612, 613, 614, 615, 616, 617, 618, 619, 620, 621, 622, 623, 624, 625, 626, 627, 628, 629, 630, 631, 632, 633, 634, 635, 636, 637, 606), (735, 662, 663, 734), (737, 649, 650, 736), (734, 663, 664, 738), (736, 650, 651, 739), (738, 664, 665, 740), (739, 651, 652, 741), (743, 638, 639, 742), (740, 665, 666, 744), (741, 652, 653, 745), (742, 639, 640, 746), (744, 666, 667, 747), (745, 653, 654, 748), (746, 640, 641, 749), (747, 667, 668, 750), (748, 654, 655, 751), (749, 641, 642, 752), (750, 668, 669, 753), (751, 655, 656, 754), (752, 642, 643, 755), (753, 669, 638, 743), (754, 656, 657, 756), (755, 643, 644, 757), (756, 657, 658, 758), (757, 644, 645, 759), (758, 658, 659, 760), (759, 645, 646, 761), (760, 659, 660, 762), (761, 646, 647, 763), (762, 660, 661, 764), (763, 647, 648, 765), (764, 661, 662, 735), (765, 648, 649, 737), (652, 684, 685, 653), (639, 671, 672, 640), (666, 698, 699, 667), (653, 685, 686, 654), (640, 672, 673, 641), (667, 699, 700, 668), (654, 686, 687, 655), (641, 673, 674, 642), (668, 700, 701, 669), (655, 687, 688, 656), (642, 674, 675, 643), (669, 701, 670, 638), (656, 688, 689, 657), (643, 675, 676, 644), (657, 689, 690, 658), (644, 676, 677, 645), (658, 690, 691, 659), (645, 677, 678, 646), (659, 691, 692, 660), (646, 678, 679, 647), (660, 692, 693, 661), (647, 679, 680, 648), (661, 693, 694, 662), (648, 680, 681, 649), (662, 694, 695, 663), (649, 681, 682, 650), (663, 695, 696, 664), (650, 682, 683, 651), (664, 696, 697, 665), (651, 683, 684, 652), (638, 670, 671, 639), (665, 697, 698, 666), (671, 670, 701, 700, 699, 698, 697, 696, 695, 694, 693, 692, 691, 690, 689, 688, 687, 686, 685, 684, 683, 682, 681, 680, 679, 678, 677, 676, 675, 674, 673, 672), (796, 704, 733, 794), (797, 721, 732, 793), (795, 702, 731, 792), (794, 733, 730, 791), (793, 732, 729, 790), (792, 731, 728, 789), (791, 730, 727, 788), (790, 729, 726, 787), (789, 728, 725, 786), (788, 727, 724, 785), (787, 726, 723, 784), (786, 725, 722, 783), (785, 724, 720, 782), (784, 723, 719, 781), (783, 722, 721, 797), (782, 720, 718, 780), (781, 719, 717, 779), (780, 718, 716, 778), (779, 717, 715, 777), (778, 716, 714, 776), (777, 715, 713, 775), (776, 714, 712, 774), (775, 713, 711, 773), (774, 712, 710, 772), (773, 711, 709, 771), (772, 710, 708, 770), (771, 709, 707, 769), (770, 708, 706, 768), (769, 707, 705, 767), (768, 706, 703, 766), (767, 705, 704, 796), (766, 703, 702, 795), (829, 765, 737, 799), (828, 764, 735, 798), (827, 763, 765, 829), (826, 762, 764, 828), (825, 761, 763, 827), (824, 760, 762, 826), (823, 759, 761, 825), (822, 758, 760, 824), (821, 757, 759, 823), (820, 756, 758, 822), (819, 755, 757, 821), (818, 754, 756, 820), (817, 753, 743, 800), (816, 752, 755, 819), (815, 751, 754, 818), (814, 750, 753, 817), (813, 749, 752, 816), (812, 748, 751, 815), (811, 747, 750, 814), (810, 746, 749, 813), (809, 745, 748, 812), (808, 744, 747, 811), (807, 742, 746, 810), (806, 741, 745, 809), (805, 740, 744, 808), (800, 743, 742, 807), (804, 739, 741, 806), (803, 738, 740, 805), (802, 736, 739, 804), (801, 734, 738, 803), (799, 737, 736, 802), (798, 735, 734, 801), (548, 766, 795, 547), (562, 767, 796, 561), (549, 768, 766, 548), (563, 769, 767, 562), (550, 770, 768, 549), (564, 771, 769, 563), (551, 772, 770, 550), (565, 773, 771, 564), (552, 774, 772, 551), (566, 775, 773, 565), (553, 776, 774, 552), (567, 777, 775, 566), (554, 778, 776, 553), (568, 779, 777, 567), (555, 780, 778, 554), (569, 781, 779, 568), (556, 782, 780, 555), (543, 783, 797, 542), (570, 784, 781, 569), (557, 785, 782, 556), (544, 786, 783, 543), (571, 787, 784, 570), (558, 788, 785, 557), (545, 789, 786, 544), (572, 790, 787, 571), (559, 791, 788, 558), (546, 792, 789, 545), (573, 793, 790, 572), (560, 794, 791, 559), (547, 795, 792, 546), (542, 797, 793, 573), (561, 796, 794, 560), (534, 798, 801, 535), (521, 799, 802, 522), (535, 801, 803, 536), (522, 802, 804, 523), (536, 803, 805, 537), (523, 804, 806, 524), (510, 800, 807, 511), (537, 805, 808, 538), (524, 806, 809, 525), (511, 807, 810, 512), (538, 808, 811, 539), (525, 809, 812, 526), (512, 810, 813, 513), (539, 811, 814, 540), (526, 812, 815, 527), (513, 813, 816, 514), (540, 814, 817, 541), (527, 815, 818, 528), (514, 816, 819, 515), (541, 817, 800, 510), (528, 818, 820, 529), (515, 819, 821, 516), (529, 820, 822, 530), (516, 821, 823, 517), (530, 822, 824, 531), (517, 823, 825, 518), (531, 824, 826, 532), (518, 825, 827, 519), (532, 826, 828, 533), (519, 827, 829, 520), (533, 828, 798, 534), (520, 829, 799, 521), (446, 423, 486, 241), (497, 490, 834, 835), (490, 465, 831, 834), (454, 476, 833, 224), (241, 486, 355, 479, 493, 832, 104, 830, 835, 834, 831, 224, 833, 354, 472, 362, 483, 455)])
me_cylinder.polygons.foreach_set('use_smooth', [True] * 763)
_uv = me_cylinder.uv_layers.new(name='UVMap')
_uv.uv.foreach_set('vector', [0.7367, 0.8807, 0.737, 0.9059, 0.7306, 0.906, 0.7306, 0.8807, 0.7306, 0.8807, 0.7306, 0.906, 0.7244, 0.9061, 0.7248, 0.8808, 0.7248, 0.8808, 0.7244, 0.9061, 0.7187, 0.9063, 0.7193, 0.8808, 0.7193, 0.8808, 0.7187, 0.9063, 0.7135, 0.9064, 0.7142, 0.8809, 0.7142, 0.8809, 0.7135, 0.9064, 0.709, 0.9066, 0.7097, 0.8809, 0.7097, 0.8809, 0.709, 0.9066, 0.7053, 0.9068, 0.7059, 0.881, 0.7059, 0.881, 0.7053, 0.9068, 0.7023, 0.9069, 0.7026, 0.881, 0.7026, 0.881, 0.7023, 0.9069, 0.6999, 0.907, 0.6997, 0.881, 0.6997, 0.881, 0.6999, 0.907, 0.6974, 0.907, 0.6968, 0.881, 0.6968, 0.881, 0.6974, 0.907, 0.6944, 0.9069, 0.6935, 0.881, 0.6935, 0.881, 0.6944, 0.9069, 0.6907, 0.9068, 0.6897, 0.881, 0.6897, 0.881, 0.6907, 0.9068, 0.6862, 0.9067, 0.6852, 0.881, 0.6852, 0.881, 0.6862, 0.9067, 0.6809, 0.9066, 0.6801, 0.881, 0.6801, 0.881, 0.6809, 0.9066, 0.6751, 0.9066, 0.6745, 0.8809, 0.6745, 0.8809, 0.6751, 0.9066, 0.6689, 0.9065, 0.6686, 0.8809, 0.6686, 0.8809, 0.6689, 0.9065, 0.6624, 0.9065, 0.6626, 0.8809, 0.7077, 0.7201, 0.7047, 0.72, 0.7044, 0.7026, 0.7073, 0.7028, 0.6748, 0.7288, 0.6721, 0.7698, 0.6665, 0.7694, 0.6701, 0.7285, 0.6721, 0.7698, 0.6697, 0.8154, 0.6634, 0.8151, 0.6665, 0.7694, 0.6697, 0.8154, 0.6689, 0.8434, 0.6627, 0.8433, 0.6634, 0.8151, 0.6689, 0.8434, 0.6686, 0.8809, 0.6626, 0.8809, 0.6627, 0.8433, 0.6794, 0.7291, 0.6775, 0.7703, 0.6721, 0.7698, 0.6748, 0.7288, 0.6775, 0.7703, 0.6756, 0.8156, 0.6697, 0.8154, 0.6721, 0.7698, 0.6756, 0.8156, 0.6749, 0.8434, 0.6689, 0.8434, 0.6697, 0.8154, 0.6749, 0.8434, 0.6745, 0.8809, 0.6686, 0.8809, 0.6689, 0.8434, 0.6838, 0.7293, 0.6825, 0.7707, 0.6775, 0.7703, 0.6794, 0.7291, 0.6825, 0.7707, 0.6812, 0.8158, 0.6756, 0.8156, 0.6775, 0.7703, 0.6812, 0.8158, 0.6804, 0.8434, 0.6749, 0.8434, 0.6756, 0.8156, 0.6804, 0.8434, 0.6801, 0.881, 0.6745, 0.8809, 0.6749, 0.8434, 0.6878, 0.7294, 0.687, 0.7711, 0.6825, 0.7707, 0.6838, 0.7293, 0.687, 0.7711, 0.6862, 0.816, 0.6812, 0.8158, 0.6825, 0.7707, 0.6862, 0.816, 0.6855, 0.8434, 0.6804, 0.8434, 0.6812, 0.8158, 0.6855, 0.8434, 0.6852, 0.881, 0.6801, 0.881, 0.6804, 0.8434, 0.6915, 0.7296, 0.691, 0.7715, 0.687, 0.7711, 0.6878, 0.7294, 0.691, 0.7715, 0.6905, 0.8161, 0.6862, 0.816, 0.687, 0.7711, 0.6905, 0.8161, 0.69, 0.8433, 0.6855, 0.8434, 0.6862, 0.816, 0.69, 0.8433, 0.6897, 0.881, 0.6852, 0.881, 0.6855, 0.8434, 0.6946, 0.7297, 0.6944, 0.7717, 0.691, 0.7715, 0.6915, 0.7296, 0.6944, 0.7717, 0.6941, 0.8162, 0.6905, 0.8161, 0.691, 0.7715, 0.6941, 0.8162, 0.6937, 0.8433, 0.69, 0.8433, 0.6905, 0.8161, 0.6937, 0.8433, 0.6935, 0.881, 0.6897, 0.881, 0.69, 0.8433, 0.6974, 0.7298, 0.6972, 0.7719, 0.6944, 0.7717, 0.6946, 0.7297, 0.6972, 0.7719, 0.6971, 0.8162, 0.6941, 0.8162, 0.6944, 0.7717, 0.6971, 0.8162, 0.6969, 0.8432, 0.6937, 0.8433, 0.6941, 0.8162, 0.6969, 0.8432, 0.6968, 0.881, 0.6935, 0.881, 0.6937, 0.8433, 0.6998, 0.7298, 0.6997, 0.7719, 0.6972, 0.7719, 0.6974, 0.7298, 0.6997, 0.7719, 0.6997, 0.8162, 0.6971, 0.8162, 0.6972, 0.7719, 0.6997, 0.8162, 0.6997, 0.8432, 0.6969, 0.8432, 0.6971, 0.8162, 0.6997, 0.8432, 0.6997, 0.881, 0.6968, 0.881, 0.6969, 0.8432, 0.7022, 0.7298, 0.7022, 0.7719, 0.6997, 0.7719, 0.6998, 0.7298, 0.7022, 0.7719, 0.7023, 0.8162, 0.6997, 0.8162, 0.6997, 0.7719, 0.7023, 0.8162, 0.7025, 0.8432, 0.6997, 0.8432, 0.6997, 0.8162, 0.7025, 0.8432, 0.7026, 0.881, 0.6997, 0.881, 0.6997, 0.8432, 0.705, 0.7297, 0.705, 0.7717, 0.7022, 0.7719, 0.7022, 0.7298, 0.705, 0.7717, 0.7053, 0.8162, 0.7023, 0.8162, 0.7022, 0.7719, 0.7053, 0.8162, 0.7056, 0.8433, 0.7025, 0.8432, 0.7023, 0.8162, 0.7056, 0.8433, 0.7059, 0.881, 0.7026, 0.881, 0.7025, 0.8432, 0.7081, 0.7296, 0.7084, 0.7715, 0.705, 0.7717, 0.705, 0.7297, 0.7084, 0.7715, 0.7089, 0.8161, 0.7053, 0.8162, 0.705, 0.7717, 0.7089, 0.8161, 0.7094, 0.8433, 0.7056, 0.8433, 0.7053, 0.8162, 0.7094, 0.8433, 0.7097, 0.8809, 0.7059, 0.881, 0.7056, 0.8433, 0.7117, 0.7295, 0.7124, 0.7712, 0.7084, 0.7715, 0.7081, 0.7296, 0.7124, 0.7712, 0.7132, 0.816, 0.7089, 0.8161, 0.7084, 0.7715, 0.7132, 0.816, 0.7138, 0.8434, 0.7094, 0.8433, 0.7089, 0.8161, 0.7138, 0.8434, 0.7142, 0.8809, 0.7097, 0.8809, 0.7094, 0.8433, 0.7158, 0.7294, 0.7169, 0.7708, 0.7124, 0.7712, 0.7117, 0.7295, 0.7169, 0.7708, 0.7182, 0.8159, 0.7132, 0.816, 0.7124, 0.7712, 0.7182, 0.8159, 0.7189, 0.8434, 0.7138, 0.8434, 0.7132, 0.816, 0.7189, 0.8434, 0.7193, 0.8808, 0.7142, 0.8809, 0.7138, 0.8434, 0.7201, 0.7292, 0.7219, 0.7703, 0.7169, 0.7708, 0.7158, 0.7294, 0.7219, 0.7703, 0.7237, 0.8157, 0.7182, 0.8159, 0.7169, 0.7708, 0.7237, 0.8157, 0.7245, 0.8435, 0.7189, 0.8434, 0.7182, 0.8159, 0.7245, 0.8435, 0.7248, 0.8808, 0.7193, 0.8808, 0.7189, 0.8434, 0.7247, 0.729, 0.7273, 0.7699, 0.7219, 0.7703, 0.7201, 0.7292, 0.7273, 0.7699, 0.7297, 0.8154, 0.7237, 0.8157, 0.7219, 0.7703, 0.7297, 0.8154, 0.7304, 0.8434, 0.7245, 0.8435, 0.7237, 0.8157, 0.7304, 0.8434, 0.7306, 0.8807, 0.7248, 0.8808, 0.7245, 0.8435, 0.7294, 0.7287, 0.7328, 0.7695, 0.7273, 0.7699, 0.7247, 0.729, 0.7328, 0.7695, 0.736, 0.8152, 0.7297, 0.8154, 0.7273, 0.7699, 0.736, 0.8152, 0.7366, 0.8434, 0.7304, 0.8434, 0.7297, 0.8154, 0.7366, 0.8434, 0.7367, 0.8807, 0.7306, 0.8807, 0.7304, 0.8434, 0.729, 0.7198, 0.7294, 0.7287, 0.7247, 0.729, 0.7242, 0.72, 0.7242, 0.72, 0.7247, 0.729, 0.7201, 0.7292, 0.7196, 0.7201, 0.7196, 0.7201, 0.7201, 0.7292, 0.7158, 0.7294, 0.7152, 0.7201, 0.7152, 0.7201, 0.7158, 0.7294, 0.7117, 0.7295, 0.7112, 0.7201, 0.7112, 0.7201, 0.7117, 0.7295, 0.7081, 0.7296, 0.7077, 0.7201, 0.7077, 0.7201, 0.7081, 0.7296, 0.705, 0.7297, 0.7047, 0.72, 0.7047, 0.72, 0.705, 0.7297, 0.7022, 0.7298, 0.7021, 0.7199, 0.7021, 0.7199, 0.7022, 0.7298, 0.6998, 0.7298, 0.6998, 0.7198, 0.6998, 0.7198, 0.6998, 0.7298, 0.6974, 0.7298, 0.6976, 0.7199, 0.6976, 0.7199, 0.6974, 0.7298, 0.6946, 0.7297, 0.695, 0.7199, 0.695, 0.7199, 0.6946, 0.7297, 0.6915, 0.7296, 0.692, 0.72, 0.692, 0.72, 0.6915, 0.7296, 0.6878, 0.7294, 0.6884, 0.72, 0.6884, 0.72, 0.6878, 0.7294, 0.6838, 0.7293, 0.6844, 0.72, 0.6844, 0.72, 0.6838, 0.7293, 0.6794, 0.7291, 0.68, 0.7199, 0.68, 0.7199, 0.6794, 0.7291, 0.6748, 0.7288, 0.6754, 0.7198, 0.6754, 0.7198, 0.6748, 0.7288, 0.6701, 0.7285, 0.6706, 0.7195, 0.68, 0.7199, 0.6754, 0.7198, 0.6762, 0.7026, 0.6808, 0.7027, 0.7242, 0.72, 0.7196, 0.7201, 0.719, 0.7029, 0.7236, 0.7028, 0.695, 0.7199, 0.692, 0.72, 0.6926, 0.7026, 0.6955, 0.7025, 0.7047, 0.72, 0.7021, 0.7199, 0.702, 0.7025, 0.7044, 0.7026, 0.6754, 0.7198, 0.6706, 0.7195, 0.6713, 0.7024, 0.6762, 0.7026, 0.7196, 0.7201, 0.7152, 0.7201, 0.7146, 0.7029, 0.719, 0.7029, 0.692, 0.72, 0.6884, 0.72, 0.6892, 0.7027, 0.6926, 0.7026, 0.7021, 0.7199, 0.6998, 0.7198, 0.7, 0.7025, 0.702, 0.7025, 0.7152, 0.7201, 0.7112, 0.7201, 0.7107, 0.7029, 0.7146, 0.7029, 0.6884, 0.72, 0.6844, 0.72, 0.6852, 0.7027, 0.6892, 0.7027, 0.6998, 0.7198, 0.6976, 0.7199, 0.6979, 0.7025, 0.7, 0.7025, 0.7112, 0.7201, 0.7077, 0.7201, 0.7073, 0.7028, 0.7107, 0.7029, 0.6844, 0.72, 0.68, 0.7199, 0.6808, 0.7027, 0.6852, 0.7027, 0.729, 0.7198, 0.7242, 0.72, 0.7236, 0.7028, 0.7285, 0.7027, 0.6976, 0.7199, 0.695, 0.7199, 0.6955, 0.7025, 0.6979, 0.7025, 0.7367, 0.8807, 0.7427, 0.8806, 0.7433, 0.9059, 0.737, 0.9059, 0.7427, 0.8806, 0.7485, 0.8806, 0.7495, 0.9058, 0.7433, 0.9059, 0.7485, 0.8806, 0.7539, 0.8806, 0.7552, 0.9058, 0.7495, 0.9058, 0.7539, 0.8806, 0.7589, 0.8806, 0.7604, 0.9058, 0.7552, 0.9058, 0.7589, 0.8806, 0.7633, 0.8805, 0.7649, 0.9058, 0.7604, 0.9058, 0.7633, 0.8805, 0.767, 0.8805, 0.7686, 0.9058, 0.7649, 0.9058, 0.767, 0.8805, 0.7701, 0.8805, 0.7716, 0.9058, 0.7686, 0.9058, 0.623, 0.8808, 0.6258, 0.8808, 0.6248, 0.9065, 0.6222, 0.9064, 0.6258, 0.8808, 0.6286, 0.8808, 0.6273, 0.9066, 0.6248, 0.9065, 0.6286, 0.8808, 0.6318, 0.8808, 0.6303, 0.9066, 0.6273, 0.9066, 0.6318, 0.8808, 0.6356, 0.8808, 0.6341, 0.9065, 0.6303, 0.9066, 0.6356, 0.8808, 0.64, 0.8808, 0.6386, 0.9065, 0.6341, 0.9065, 0.64, 0.8808, 0.6451, 0.8808, 0.6439, 0.9065, 0.6386, 0.9065, 0.6451, 0.8808, 0.6506, 0.8809, 0.6497, 0.9065, 0.6439, 0.9065, 0.6506, 0.8809, 0.6565, 0.8809, 0.656, 0.9065, 0.6497, 0.9065, 0.6565, 0.8809, 0.6626, 0.8809, 0.6624, 0.9065, 0.656, 0.9065, 0.7495, 0.7186, 0.75, 0.7018, 0.753, 0.7017, 0.7523, 0.7185, 0.6655, 0.7282, 0.6701, 0.7285, 0.6665, 0.7694, 0.661, 0.7689, 0.661, 0.7689, 0.6665, 0.7694, 0.6634, 0.8151, 0.6571, 0.8148, 0.6571, 0.8148, 0.6634, 0.8151, 0.6627, 0.8433, 0.6565, 0.8432, 0.6565, 0.8432, 0.6627, 0.8433, 0.6626, 0.8809, 0.6565, 0.8809, 0.661, 0.7279, 0.6655, 0.7282, 0.661, 0.7689, 0.6556, 0.7685, 0.6556, 0.7685, 0.661, 0.7689, 0.6571, 0.8148, 0.651, 0.8145, 0.651, 0.8145, 0.6571, 0.8148, 0.6565, 0.8432, 0.6504, 0.8431, 0.6504, 0.8431, 0.6565, 0.8432, 0.6565, 0.8809, 0.6506, 0.8809, 0.6568, 0.7275, 0.661, 0.7279, 0.6556, 0.7685, 0.6505, 0.7681, 0.6505, 0.7681, 0.6556, 0.7685, 0.651, 0.8145, 0.6452, 0.8142, 0.6452, 0.8142, 0.651, 0.8145, 0.6504, 0.8431, 0.6447, 0.8429, 0.6447, 0.8429, 0.6504, 0.8431, 0.6506, 0.8809, 0.6451, 0.8808, 0.6529, 0.7272, 0.6568, 0.7275, 0.6505, 0.7681, 0.6459, 0.7677, 0.6459, 0.7677, 0.6505, 0.7681, 0.6452, 0.8142, 0.6399, 0.8139, 0.6399, 0.8139, 0.6452, 0.8142, 0.6447, 0.8429, 0.6395, 0.8428, 0.6395, 0.8428, 0.6447, 0.8429, 0.6451, 0.8808, 0.64, 0.8808, 0.6496, 0.7269, 0.6529, 0.7272, 0.6459, 0.7677, 0.6419, 0.7673, 0.6419, 0.7673, 0.6459, 0.7677, 0.6399, 0.8139, 0.6353, 0.8136, 0.6353, 0.8136, 0.6399, 0.8139, 0.6395, 0.8428, 0.6349, 0.8426, 0.6349, 0.8426, 0.6395, 0.8428, 0.64, 0.8808, 0.6356, 0.8808, 0.6467, 0.7266, 0.6496, 0.7269, 0.6419, 0.7673, 0.6384, 0.7669, 0.6384, 0.7669, 0.6419, 0.7673, 0.6353, 0.8136, 0.6313, 0.8133, 0.6313, 0.8133, 0.6353, 0.8136, 0.6349, 0.8426, 0.631, 0.8425, 0.631, 0.8425, 0.6349, 0.8426, 0.6356, 0.8808, 0.6318, 0.8808, 0.6444, 0.7264, 0.6467, 0.7266, 0.6384, 0.7669, 0.6355, 0.7665, 0.6355, 0.7665, 0.6384, 0.7669, 0.6313, 0.8133, 0.628, 0.813, 0.628, 0.813, 0.6313, 0.8133, 0.631, 0.8425, 0.6277, 0.8425, 0.6277, 0.8425, 0.631, 0.8425, 0.6318, 0.8808, 0.6286, 0.8808, 0.6423, 0.7261, 0.6444, 0.7264, 0.6355, 0.7665, 0.633, 0.7661, 0.633, 0.7661, 0.6355, 0.7665, 0.628, 0.813, 0.625, 0.8127, 0.625, 0.8127, 0.628, 0.813, 0.6277, 0.8425, 0.6247, 0.8425, 0.6247, 0.8425, 0.6277, 0.8425, 0.6286, 0.8808, 0.6258, 0.8808, 0.6403, 0.7259, 0.6423, 0.7261, 0.633, 0.7661, 0.6305, 0.7655, 0.6305, 0.7655, 0.633, 0.7661, 0.625, 0.8127, 0.622, 0.8125, 0.622, 0.8125, 0.625, 0.8127, 0.6247, 0.8425, 0.6218, 0.8425, 0.6218, 0.8425, 0.6247, 0.8425, 0.6258, 0.8808, 0.623, 0.8808, 0.7524, 0.727, 0.7547, 0.7268, 0.7638, 0.7665, 0.7609, 0.767, 0.7609, 0.767, 0.7638, 0.7665, 0.7716, 0.8132, 0.7682, 0.8135, 0.7682, 0.8135, 0.7716, 0.8132, 0.7714, 0.8428, 0.7681, 0.8428, 0.7681, 0.8428, 0.7714, 0.8428, 0.7701, 0.8805, 0.767, 0.8805, 0.7497, 0.7273, 0.7524, 0.727, 0.7609, 0.767, 0.7575, 0.7673, 0.7575, 0.7673, 0.7609, 0.767, 0.7682, 0.8135, 0.7642, 0.8137, 0.7642, 0.8137, 0.7682, 0.8135, 0.7681, 0.8428, 0.7642, 0.8429, 0.7642, 0.8429, 0.7681, 0.8428, 0.767, 0.8805, 0.7633, 0.8805, 0.7464, 0.7276, 0.7497, 0.7273, 0.7575, 0.7673, 0.7534, 0.7677, 0.7534, 0.7677, 0.7575, 0.7673, 0.7642, 0.8137, 0.7595, 0.814, 0.7595, 0.814, 0.7642, 0.8137, 0.7642, 0.8429, 0.7597, 0.8429, 0.7597, 0.8429, 0.7642, 0.8429, 0.7633, 0.8805, 0.7589, 0.8806, 0.7426, 0.7279, 0.7464, 0.7276, 0.7534, 0.7677, 0.7488, 0.7682, 0.7488, 0.7682, 0.7534, 0.7677, 0.7595, 0.814, 0.7542, 0.8143, 0.7542, 0.8143, 0.7595, 0.814, 0.7597, 0.8429, 0.7545, 0.8431, 0.7545, 0.8431, 0.7597, 0.8429, 0.7589, 0.8806, 0.7539, 0.8806, 0.7385, 0.7282, 0.7426, 0.7279, 0.7488, 0.7682, 0.7438, 0.7686, 0.7438, 0.7686, 0.7488, 0.7682, 0.7542, 0.8143, 0.7484, 0.8146, 0.7484, 0.8146, 0.7542, 0.8143, 0.7545, 0.8431, 0.7488, 0.8432, 0.7488, 0.8432, 0.7545, 0.8431, 0.7539, 0.8806, 0.7485, 0.8806, 0.734, 0.7285, 0.7385, 0.7282, 0.7438, 0.7686, 0.7384, 0.769, 0.7384, 0.769, 0.7438, 0.7686, 0.7484, 0.8146, 0.7423, 0.8149, 0.7423, 0.8149, 0.7484, 0.8146, 0.7488, 0.8432, 0.7428, 0.8433, 0.7428, 0.8433, 0.7488, 0.8432, 0.7485, 0.8806, 0.7427, 0.8806, 0.7294, 0.7287, 0.734, 0.7285, 0.7384, 0.769, 0.7328, 0.7695, 0.7328, 0.7695, 0.7384, 0.769, 0.7423, 0.8149, 0.736, 0.8152, 0.736, 0.8152, 0.7423, 0.8149, 0.7428, 0.8433, 0.7366, 0.8434, 0.7366, 0.8434, 0.7428, 0.8433, 0.7427, 0.8806, 0.7367, 0.8807, 0.729, 0.7198, 0.7337, 0.7196, 0.734, 0.7285, 0.7294, 0.7287, 0.7337, 0.7196, 0.7382, 0.7193, 0.7385, 0.7282, 0.734, 0.7285, 0.7382, 0.7193, 0.7424, 0.7191, 0.7426, 0.7279, 0.7385, 0.7282, 0.7424, 0.7191, 0.7462, 0.7188, 0.7464, 0.7276, 0.7426, 0.7279, 0.7462, 0.7188, 0.7495, 0.7186, 0.7497, 0.7273, 0.7464, 0.7276, 0.7495, 0.7186, 0.7523, 0.7185, 0.7524, 0.727, 0.7497, 0.7273, 0.7523, 0.7185, 0.7546, 0.7184, 0.7547, 0.7268, 0.7524, 0.727, 0.6407, 0.7177, 0.6427, 0.7176, 0.6423, 0.7261, 0.6403, 0.7259, 0.6427, 0.7176, 0.6448, 0.7177, 0.6444, 0.7264, 0.6423, 0.7261, 0.6448, 0.7177, 0.6471, 0.7179, 0.6467, 0.7266, 0.6444, 0.7264, 0.6471, 0.7179, 0.6499, 0.7181, 0.6496, 0.7269, 0.6467, 0.7266, 0.6499, 0.7181, 0.6533, 0.7184, 0.6529, 0.7272, 0.6496, 0.7269, 0.6533, 0.7184, 0.6571, 0.7187, 0.6568, 0.7275, 0.6529, 0.7272, 0.6571, 0.7187, 0.6613, 0.719, 0.661, 0.7279, 0.6568, 0.7275, 0.6613, 0.719, 0.6659, 0.7193, 0.6655, 0.7282, 0.661, 0.7279, 0.6659, 0.7193, 0.6706, 0.7195, 0.6701, 0.7285, 0.6655, 0.7282, 0.6613, 0.719, 0.6617, 0.7019, 0.6665, 0.7021, 0.6659, 0.7193, 0.7337, 0.7196, 0.7333, 0.7025, 0.738, 0.7023, 0.7382, 0.7193, 0.6471, 0.7179, 0.6468, 0.701, 0.6498, 0.7011, 0.6499, 0.7181, 0.7523, 0.7185, 0.753, 0.7017, 0.7555, 0.7017, 0.7546, 0.7184, 0.6659, 0.7193, 0.6665, 0.7021, 0.6713, 0.7024, 0.6706, 0.7195, 0.7382, 0.7193, 0.738, 0.7023, 0.7425, 0.7021, 0.7424, 0.7191, 0.6499, 0.7181, 0.6498, 0.7011, 0.6533, 0.7013, 0.6533, 0.7184, 0.6407, 0.7177, 0.64, 0.7011, 0.6422, 0.7009, 0.6427, 0.7176, 0.7424, 0.7191, 0.7425, 0.7021, 0.7465, 0.7019, 0.7462, 0.7188, 0.6533, 0.7184, 0.6533, 0.7013, 0.6573, 0.7016, 0.6571, 0.7187, 0.6427, 0.7176, 0.6422, 0.7009, 0.6444, 0.7009, 0.6448, 0.7177, 0.7462, 0.7188, 0.7465, 0.7019, 0.75, 0.7018, 0.7495, 0.7186, 0.6571, 0.7187, 0.6573, 0.7016, 0.6617, 0.7019, 0.6613, 0.719, 0.729, 0.7198, 0.7285, 0.7027, 0.7333, 0.7025, 0.7337, 0.7196, 0.6448, 0.7177, 0.6444, 0.7009, 0.6468, 0.701, 0.6471, 0.7179, 0.8449, 0.5476, 0.8463, 0.5265, 0.8913, 0.5265, 0.8928, 0.5476, 0.7931, 0.3014, 0.8057, 0.2994, 0.808, 0.3181, 0.7959, 0.3213, 0.7293, 0.3379, 0.7414, 0.3412, 0.7391, 0.3599, 0.7265, 0.3578, 0.9057, 0.648, 0.9048, 0.6293, 0.9327, 0.6293, 0.9318, 0.648, 0.7927, 0.2798, 0.8063, 0.2788, 0.8057, 0.2994, 0.7931, 0.3014, 0.8444, 0.5702, 0.8449, 0.5476, 0.8928, 0.5476, 0.8933, 0.5702, 0.7265, 0.3578, 0.7391, 0.3599, 0.7397, 0.3804, 0.7261, 0.3793, 0.9048, 0.6293, 0.9048, 0.6087, 0.9328, 0.6087, 0.9327, 0.6293, 0.8445, 0.5929, 0.8444, 0.5702, 0.8933, 0.5702, 0.8932, 0.5929, 0.7948, 0.2581, 0.8118, 0.2581, 0.8063, 0.2788, 0.7927, 0.2798, 0.7529, 0.2726, 0.7615, 0.2798, 0.7529, 0.3013, 0.7428, 0.2954, 0.9134, 0.7096, 0.9098, 0.6879, 0.9277, 0.6879, 0.9241, 0.7096, 0.8482, 0.5108, 0.8529, 0.4812, 0.8848, 0.4812, 0.8895, 0.5108, 0.7997, 0.3361, 0.8111, 0.332, 0.8195, 0.3581, 0.8094, 0.3639, 0.8529, 0.4812, 0.8589, 0.4571, 0.8787, 0.4571, 0.8848, 0.4812, 0.8094, 0.3639, 0.8195, 0.3581, 0.8281, 0.3797, 0.8195, 0.3868, 0.9142, 0.7129, 0.9134, 0.7096, 0.9241, 0.7096, 0.9233, 0.7129, 0.7563, 0.2694, 0.7626, 0.2764, 0.7615, 0.2798, 0.7529, 0.2726, 0.7327, 0.2894, 0.7428, 0.2954, 0.7331, 0.3231, 0.7217, 0.319, 0.7126, 0.3782, 0.7261, 0.3793, 0.7282, 0.401, 0.7113, 0.4009, 0.7217, 0.319, 0.7331, 0.3231, 0.7293, 0.3379, 0.7173, 0.3346, 0.5804, 0.3625, 0.5895, 0.364, 0.5895, 0.3734, 0.5804, 0.3749, 0.8109, 0.3939, 0.8195, 0.3868, 0.8229, 0.39, 0.8142, 0.3962, 0.7839, 0.3245, 0.7959, 0.3213, 0.7997, 0.3361, 0.7883, 0.3401, 0.7476, 0.2632, 0.7563, 0.2694, 0.7529, 0.2726, 0.7443, 0.2654, 0.7993, 0.3698, 0.8094, 0.3639, 0.8195, 0.3868, 0.8109, 0.3939, 0.7883, 0.3401, 0.7997, 0.3361, 0.8094, 0.3639, 0.7993, 0.3698, 0.7443, 0.2654, 0.7529, 0.2726, 0.7428, 0.2954, 0.7327, 0.2894, 0.7779, 0.2581, 0.7948, 0.2581, 0.7927, 0.2798, 0.7792, 0.2808, 0.7139, 0.3556, 0.7265, 0.3578, 0.7261, 0.3793, 0.7126, 0.3782, 0.7792, 0.2808, 0.7927, 0.2798, 0.7931, 0.3014, 0.7805, 0.3034, 0.7173, 0.3346, 0.7293, 0.3379, 0.7265, 0.3578, 0.7139, 0.3556, 0.7805, 0.3034, 0.7931, 0.3014, 0.7959, 0.3213, 0.7839, 0.3245, 0.9069, 0.6619, 0.9057, 0.648, 0.9318, 0.648, 0.9307, 0.6619, 0.7959, 0.3213, 0.808, 0.3181, 0.8111, 0.332, 0.7997, 0.3361, 0.8195, 0.3868, 0.8281, 0.3797, 0.8292, 0.383, 0.8229, 0.39, 0.9125, 0.7199, 0.9142, 0.7129, 0.9233, 0.7129, 0.925, 0.7199, 0.8463, 0.5265, 0.8482, 0.5108, 0.8895, 0.5108, 0.8913, 0.5265, 0.8589, 0.4571, 0.8605, 0.4548, 0.8771, 0.4548, 0.8787, 0.4571, 0.9098, 0.6879, 0.9069, 0.6619, 0.9307, 0.6619, 0.9277, 0.6879, 0.9048, 0.6087, 0.9058, 0.588, 0.9317, 0.588, 0.9328, 0.6087, 0.7331, 0.3231, 0.7445, 0.3273, 0.7414, 0.3412, 0.7293, 0.3379, 0.7261, 0.3793, 0.7397, 0.3804, 0.7452, 0.4011, 0.7282, 0.401, 0.7428, 0.2954, 0.7529, 0.3013, 0.7445, 0.3273, 0.7331, 0.3231, 0.8449, 0.6382, 0.8928, 0.6382, 0.8913, 0.6592, 0.8463, 0.6592, 0.7931, 0.2148, 0.7959, 0.1949, 0.808, 0.1981, 0.8057, 0.2168, 0.7293, 0.4642, 0.7265, 0.4443, 0.7391, 0.4424, 0.7414, 0.4611, 0.9057, 0.528, 0.9318, 0.528, 0.9327, 0.5467, 0.9048, 0.5467, 0.7927, 0.2364, 0.7931, 0.2148, 0.8057, 0.2168, 0.8063, 0.2374, 0.8444, 0.6156, 0.8933, 0.6156, 0.8928, 0.6382, 0.8449, 0.6382, 0.7265, 0.4443, 0.7261, 0.4227, 0.7397, 0.4218, 0.7391, 0.4424, 0.9048, 0.5467, 0.9327, 0.5467, 0.9328, 0.5673, 0.9048, 0.5673, 0.8445, 0.5929, 0.8932, 0.5929, 0.8933, 0.6156, 0.8444, 0.6156, 0.7948, 0.2581, 0.7927, 0.2364, 0.8063, 0.2374, 0.8118, 0.2581, 0.7529, 0.5299, 0.7428, 0.507, 0.7529, 0.5011, 0.7615, 0.5228, 0.9134, 0.4664, 0.9241, 0.4664, 0.9277, 0.488, 0.9098, 0.488, 0.8482, 0.6749, 0.8895, 0.6749, 0.8848, 0.7046, 0.8529, 0.7046, 0.7997, 0.1801, 0.8094, 0.1523, 0.8195, 0.1581, 0.8111, 0.1841, 0.8529, 0.7046, 0.8848, 0.7046, 0.8787, 0.7287, 0.8589, 0.7287, 0.8094, 0.1523, 0.8195, 0.1294, 0.8281, 0.1365, 0.8195, 0.1581, 0.9142, 0.463, 0.9233, 0.463, 0.9241, 0.4664, 0.9134, 0.4664, 0.7563, 0.5331, 0.7529, 0.5299, 0.7615, 0.5228, 0.7626, 0.5262, 0.7327, 0.5128, 0.7217, 0.483, 0.7331, 0.4791, 0.7428, 0.507, 0.7126, 0.4237, 0.7113, 0.4009, 0.7282, 0.401, 0.7261, 0.4227, 0.7217, 0.483, 0.7173, 0.4673, 0.7293, 0.4642, 0.7331, 0.4791, 0.6146, 0.338, 0.6146, 0.3256, 0.6236, 0.3271, 0.6236, 0.3365, 0.8109, 0.1223, 0.8142, 0.12, 0.8229, 0.1262, 0.8195, 0.1294, 0.7839, 0.1917, 0.7883, 0.1761, 0.7997, 0.1801, 0.7959, 0.1949, 0.7476, 0.5393, 0.7443, 0.537, 0.7529, 0.5299, 0.7563, 0.5331, 0.7993, 0.1464, 0.8109, 0.1223, 0.8195, 0.1294, 0.8094, 0.1523, 0.7883, 0.1761, 0.7993, 0.1464, 0.8094, 0.1523, 0.7997, 0.1801, 0.7443, 0.537, 0.7327, 0.5128, 0.7428, 0.507, 0.7529, 0.5299, 0.7779, 0.2581, 0.7792, 0.2354, 0.7927, 0.2364, 0.7948, 0.2581, 0.7139, 0.4463, 0.7126, 0.4237, 0.7261, 0.4227, 0.7265, 0.4443, 0.7792, 0.2354, 0.7805, 0.2128, 0.7931, 0.2148, 0.7927, 0.2364, 0.7173, 0.4673, 0.7139, 0.4463, 0.7265, 0.4443, 0.7293, 0.4642, 0.7805, 0.2128, 0.7839, 0.1917, 0.7959, 0.1949, 0.7931, 0.2148, 0.9069, 0.514, 0.9307, 0.514, 0.9318, 0.528, 0.9057, 0.528, 0.7959, 0.1949, 0.7997, 0.1801, 0.8111, 0.1841, 0.808, 0.1981, 0.8195, 0.1294, 0.8229, 0.1262, 0.8292, 0.1332, 0.8281, 0.1365, 0.9125, 0.4561, 0.925, 0.4561, 0.9233, 0.463, 0.9142, 0.463, 0.8463, 0.6592, 0.8913, 0.6592, 0.8895, 0.6749, 0.8482, 0.6749, 0.6137, 0.3632, 0.6137, 0.3484, 0.6167, 0.3496, 0.6167, 0.362, 0.9098, 0.488, 0.9277, 0.488, 0.9307, 0.514, 0.9069, 0.514, 0.9048, 0.5673, 0.9328, 0.5673, 0.9317, 0.588, 0.9058, 0.588, 0.7331, 0.4791, 0.7293, 0.4642, 0.7414, 0.4611, 0.7445, 0.4751, 0.7261, 0.4227, 0.7282, 0.401, 0.7452, 0.4011, 0.7397, 0.4218, 0.7428, 0.507, 0.7331, 0.4791, 0.7445, 0.4751, 0.7529, 0.5011, 0.1087, 0.7099, 0.1163, 0.8657, 0.1004, 0.8658, 0.08641, 0.7099, 0.9554, 0.5852, 0.9554, 0.7649, 0.9554, 0.7649, 0.9554, 0.5852, 0.5806, 0.4124, 0.5858, 0.384, 0.5858, 0.384, 0.591, 0.4124, 0.3458, 0.2795, 0.3458, 0.1236, 0.3466, 0.1236, 0.3469, 0.2795, 0.1349, 0.9257, 0.1351, 0.9257, 0.1348, 0.9308, 0.1347, 0.9308, 0.1347, 0.9257, 0.1349, 0.9257, 0.1347, 0.9308, 0.1347, 0.9308, 0.9554, 0.7649, 0.9554, 0.7649, 0.9554, 0.7887, 0.9554, 0.7887, 0.9554, 0.7887, 0.9554, 0.7887, 0.9554, 0.8078, 0.9554, 0.8078, 0.9554, 0.8078, 0.9554, 0.8078, 0.9554, 0.8271, 0.9554, 0.8271, 0.134, 0.8657, 0.1347, 0.8657, 0.1347, 0.8861, 0.1341, 0.8861, 0.1341, 0.8861, 0.1347, 0.8861, 0.1347, 0.9026, 0.1342, 0.9026, 0.1342, 0.9026, 0.1347, 0.9026, 0.1347, 0.9191, 0.1347, 0.9191, 0.3282, 0.1236, 0.3124, 0.1236, 0.3184, 0.1032, 0.3314, 0.1032, 0.3314, 0.1032, 0.3184, 0.1032, 0.3239, 0.0867, 0.3344, 0.08672, 0.3344, 0.08672, 0.3239, 0.0867, 0.3335, 0.07025, 0.3395, 0.07026, 0.1351, 0.9257, 0.1384, 0.9257, 0.1349, 0.9308, 0.1348, 0.9308, 0.3429, 0.06369, 0.3397, 0.06369, 0.3463, 0.05857, 0.3464, 0.05857, 0.1353, 0.9191, 0.1418, 0.9191, 0.1384, 0.9257, 0.1351, 0.9257, 0.135, 0.9191, 0.1353, 0.9191, 0.1351, 0.9257, 0.1349, 0.9257, 0.3461, 0.08673, 0.3456, 0.08673, 0.3463, 0.07026, 0.3466, 0.07027, 0.346, 0.1032, 0.3454, 0.1032, 0.3456, 0.08673, 0.3461, 0.08673, 0.3458, 0.1236, 0.3452, 0.1236, 0.3454, 0.1032, 0.346, 0.1032, 0.1333, 0.9026, 0.1338, 0.9026, 0.1345, 0.9191, 0.1341, 0.9191, 0.1329, 0.8861, 0.1336, 0.8861, 0.1338, 0.9026, 0.1333, 0.9026, 0.1325, 0.8657, 0.1333, 0.8657, 0.1336, 0.8861, 0.1329, 0.8861, 0.3438, 0.2795, 0.3444, 0.1236, 0.3452, 0.1236, 0.3449, 0.2795, 0.61, 0.3705, 0.6114, 0.3836, 0.595, 0.3836, 0.5964, 0.3705, 0.1337, 0.7098, 0.134, 0.8657, 0.1333, 0.8657, 0.1327, 0.7098, 0.2988, 0.2794, 0.3124, 0.1236, 0.3282, 0.1236, 0.321, 0.2795, 0.131, 0.9257, 0.1344, 0.9257, 0.1347, 0.9308, 0.1346, 0.9308, 0.1004, 0.8658, 0.1163, 0.8657, 0.1195, 0.8862, 0.1065, 0.8862, 0.1065, 0.8862, 0.1195, 0.8862, 0.1225, 0.9026, 0.112, 0.9026, 0.112, 0.9026, 0.1225, 0.9026, 0.1277, 0.9191, 0.1216, 0.9191, 0.5912, 0.3685, 0.5912, 0.3685, 0.5915, 0.3626, 0.5915, 0.3626, 0.9554, 0.8349, 0.9555, 0.8349, 0.9555, 0.841, 0.9555, 0.841, 0.3451, 0.08673, 0.3344, 0.08672, 0.3395, 0.07026, 0.346, 0.07026, 0.3448, 0.1032, 0.3314, 0.1032, 0.3344, 0.08672, 0.3451, 0.08673, 0.3444, 0.1236, 0.3282, 0.1236, 0.3314, 0.1032, 0.3448, 0.1032, 0.1384, 0.9257, 0.1416, 0.9257, 0.135, 0.9308, 0.1349, 0.9308, 0.595, 0.3659, 0.5977, 0.3487, 0.6081, 0.3487, 0.6108, 0.3659, 0.1316, 0.7098, 0.1325, 0.8657, 0.1163, 0.8657, 0.1087, 0.7099, 0.1347, 0.7098, 0.1347, 0.8657, 0.134, 0.8657, 0.1337, 0.7098, 0.5929, 0.3872, 0.5947, 0.3871, 0.5947, 0.3973, 0.5929, 0.3972, 0.3466, 0.1236, 0.3458, 0.1236, 0.346, 0.1032, 0.3466, 0.1032, 0.3466, 0.1032, 0.346, 0.1032, 0.3461, 0.08673, 0.3466, 0.08673, 0.3466, 0.08673, 0.3461, 0.08673, 0.3466, 0.07027, 0.3466, 0.07026, 0.5911, 0.3628, 0.5912, 0.3628, 0.5909, 0.3704, 0.5909, 0.3704, 0.1338, 0.9026, 0.1342, 0.9026, 0.1347, 0.9191, 0.1345, 0.9191, 0.1336, 0.8861, 0.1341, 0.8861, 0.1342, 0.9026, 0.1338, 0.9026, 0.1333, 0.8657, 0.134, 0.8657, 0.1341, 0.8861, 0.1336, 0.8861, 0.3449, 0.2795, 0.3452, 0.1236, 0.3458, 0.1236, 0.3458, 0.2795, 0.1327, 0.7098, 0.1333, 0.8657, 0.1325, 0.8657, 0.1316, 0.7098, 0.6159, 0.4136, 0.6141, 0.4134, 0.6141, 0.4016, 0.6159, 0.4014, 0.3452, 0.1236, 0.3444, 0.1236, 0.3448, 0.1032, 0.3454, 0.1032, 0.3454, 0.1032, 0.3448, 0.1032, 0.3451, 0.08673, 0.3456, 0.08673, 0.3456, 0.08673, 0.3451, 0.08673, 0.346, 0.07026, 0.3463, 0.07026, 0.3597, 0.07025, 0.3536, 0.07026, 0.3503, 0.06369, 0.3534, 0.06369, 0.321, 0.2795, 0.3282, 0.1236, 0.3444, 0.1236, 0.3438, 0.2795, 0.3464, 0.06369, 0.3462, 0.06369, 0.3465, 0.05857, 0.3465, 0.05857, 0.1163, 0.8657, 0.1325, 0.8657, 0.1329, 0.8861, 0.1195, 0.8862, 0.1195, 0.8862, 0.1329, 0.8861, 0.1333, 0.9026, 0.1225, 0.9026, 0.1225, 0.9026, 0.1333, 0.9026, 0.1341, 0.9191, 0.1277, 0.9191, 0.3503, 0.06369, 0.3469, 0.06369, 0.3466, 0.05857, 0.3467, 0.05857, 0.2908, 0.9307, 0.321, 0.2795, 0.3438, 0.2795, 0.3206, 0.9308, 0.1095, 0.05857, 0.1327, 0.7098, 0.1316, 0.7098, 0.1071, 0.05858, 0.323, 0.9308, 0.3449, 0.2795, 0.3458, 0.2795, 0.3459, 0.9307, 0.1347, 0.05861, 0.1347, 0.7098, 0.1337, 0.7098, 0.1323, 0.05861, 0.1071, 0.05858, 0.1316, 0.7098, 0.1087, 0.7099, 0.07717, 0.05865, 0.2417, 0.9306, 0.2988, 0.2794, 0.321, 0.2795, 0.2908, 0.9307, 0.1323, 0.05861, 0.1337, 0.7098, 0.1327, 0.7098, 0.1095, 0.05857, 0.3206, 0.9308, 0.3438, 0.2795, 0.3449, 0.2795, 0.323, 0.9308, 0.3459, 0.9307, 0.3458, 0.2795, 0.3469, 0.2795, 0.3483, 0.9307, 0.941, 0.4942, 0.9554, 0.5852, 0.9554, 0.5852, 0.941, 0.4942, 0.07717, 0.05865, 0.1087, 0.7099, 0.08641, 0.7099, 0.02781, 0.05879, 0.1608, 0.7099, 0.1831, 0.7099, 0.169, 0.8658, 0.1532, 0.8657, 0.9554, 0.5854, 0.9555, 0.5854, 0.9555, 0.7651, 0.9554, 0.7651, 0.591, 0.3564, 0.5806, 0.3564, 0.5858, 0.328, 0.5858, 0.328, 0.348, 0.2795, 0.3469, 0.2795, 0.3466, 0.1236, 0.3474, 0.1236, 0.1216, 0.9191, 0.1277, 0.9191, 0.131, 0.9257, 0.1279, 0.9257, 0.3462, 0.06369, 0.3429, 0.06369, 0.3464, 0.05857, 0.3465, 0.05857, 0.1346, 0.9257, 0.1347, 0.9257, 0.1347, 0.9308, 0.1347, 0.9308, 0.9555, 0.7651, 0.9555, 0.7888, 0.9554, 0.7888, 0.9554, 0.7651, 0.9555, 0.7888, 0.9555, 0.8079, 0.9554, 0.8079, 0.9554, 0.7888, 0.9555, 0.8079, 0.9555, 0.8272, 0.9554, 0.8272, 0.9554, 0.8079, 0.1355, 0.8657, 0.1354, 0.8861, 0.1347, 0.8861, 0.1347, 0.8657, 0.1354, 0.8861, 0.1352, 0.9026, 0.1347, 0.9026, 0.1347, 0.8861, 0.1352, 0.9026, 0.1347, 0.9191, 0.1347, 0.9191, 0.1347, 0.9026, 0.3651, 0.1236, 0.3618, 0.1032, 0.3749, 0.1032, 0.381, 0.1236, 0.3618, 0.1032, 0.3588, 0.08672, 0.3693, 0.0867, 0.3749, 0.1032, 0.3588, 0.08672, 0.3536, 0.07026, 0.3597, 0.07025, 0.3693, 0.0867, 0.9554, 0.8272, 0.9555, 0.8272, 0.9555, 0.8349, 0.9554, 0.8349, 0.346, 0.07026, 0.3395, 0.07026, 0.3429, 0.06369, 0.3462, 0.06369, 0.3463, 0.07026, 0.346, 0.07026, 0.3462, 0.06369, 0.3464, 0.06369, 0.9554, 0.8271, 0.9554, 0.8271, 0.9554, 0.8349, 0.9554, 0.8349, 0.1418, 0.9191, 0.1479, 0.9191, 0.1416, 0.9257, 0.1384, 0.9257, 0.3471, 0.08673, 0.3466, 0.07027, 0.3468, 0.07026, 0.3475, 0.08673, 0.3472, 0.1032, 0.3471, 0.08673, 0.3475, 0.08673, 0.3478, 0.1032, 0.3474, 0.1236, 0.3472, 0.1032, 0.3478, 0.1032, 0.348, 0.1236, 0.1362, 0.9026, 0.1353, 0.9191, 0.135, 0.9191, 0.1357, 0.9026, 0.1365, 0.8861, 0.1362, 0.9026, 0.1357, 0.9026, 0.1359, 0.8861, 0.1369, 0.8657, 0.1365, 0.8861, 0.1359, 0.8861, 0.1362, 0.8657, 0.3472, 0.07026, 0.3468, 0.07026, 0.3467, 0.06369, 0.3469, 0.06369, 0.3469, 0.06369, 0.3467, 0.06369, 0.3466, 0.05857, 0.3466, 0.05857, 0.35, 0.2795, 0.3489, 0.2795, 0.348, 0.1236, 0.3488, 0.1236, 0.5964, 0.4015, 0.61, 0.4015, 0.6114, 0.4147, 0.595, 0.4147, 0.1358, 0.7098, 0.1368, 0.7098, 0.1362, 0.8657, 0.1355, 0.8657, 0.3954, 0.2794, 0.373, 0.2795, 0.3651, 0.1236, 0.381, 0.1236, 0.3467, 0.06369, 0.3466, 0.06369, 0.3465, 0.05857, 0.3466, 0.05857, 0.169, 0.8658, 0.163, 0.8862, 0.15, 0.8862, 0.1532, 0.8657, 0.163, 0.8862, 0.1575, 0.9026, 0.147, 0.9026, 0.15, 0.8862, 0.1575, 0.9026, 0.1479, 0.9191, 0.1418, 0.9191, 0.147, 0.9026, 0.1277, 0.9191, 0.1341, 0.9191, 0.1344, 0.9257, 0.131, 0.9257, 0.1347, 0.9191, 0.135, 0.9191, 0.1349, 0.9257, 0.1347, 0.9257, 0.348, 0.08673, 0.3472, 0.07026, 0.3536, 0.07026, 0.3588, 0.08672, 0.3484, 0.1032, 0.348, 0.08673, 0.3588, 0.08672, 0.3618, 0.1032, 0.3488, 0.1236, 0.3484, 0.1032, 0.3618, 0.1032, 0.3651, 0.1236, 0.3466, 0.07027, 0.3463, 0.07026, 0.3464, 0.06369, 0.3466, 0.06369, 0.6108, 0.3436, 0.595, 0.3436, 0.5977, 0.3264, 0.6081, 0.3264, 0.1378, 0.7098, 0.1608, 0.7099, 0.1532, 0.8657, 0.1369, 0.8657, 0.1347, 0.7098, 0.1358, 0.7098, 0.1355, 0.8657, 0.1347, 0.8657, 0.5953, 0.3972, 0.5953, 0.3872, 0.5971, 0.3871, 0.5971, 0.3973, 0.3466, 0.06369, 0.3464, 0.06369, 0.3465, 0.05857, 0.3465, 0.05857, 0.3466, 0.1236, 0.3466, 0.1032, 0.3472, 0.1032, 0.3474, 0.1236, 0.3466, 0.1032, 0.3466, 0.08673, 0.3471, 0.08673, 0.3472, 0.1032, 0.3466, 0.08673, 0.3466, 0.07026, 0.3466, 0.07027, 0.3471, 0.08673, 0.3395, 0.07026, 0.3335, 0.07025, 0.3397, 0.06369, 0.3429, 0.06369, 0.3468, 0.07026, 0.3466, 0.07027, 0.3466, 0.06369, 0.3467, 0.06369, 0.1357, 0.9026, 0.135, 0.9191, 0.1347, 0.9191, 0.1352, 0.9026, 0.1359, 0.8861, 0.1357, 0.9026, 0.1352, 0.9026, 0.1354, 0.8861, 0.1362, 0.8657, 0.1359, 0.8861, 0.1354, 0.8861, 0.1355, 0.8657, 0.5909, 0.3704, 0.5909, 0.3704, 0.5912, 0.3763, 0.5912, 0.3763, 0.3489, 0.2795, 0.348, 0.2795, 0.3474, 0.1236, 0.348, 0.1236, 0.1368, 0.7098, 0.1378, 0.7098, 0.1369, 0.8657, 0.1362, 0.8657, 0.6159, 0.3856, 0.6159, 0.3978, 0.6141, 0.3976, 0.6141, 0.3857, 0.3536, 0.07026, 0.3472, 0.07026, 0.3469, 0.06369, 0.3503, 0.06369, 0.348, 0.1236, 0.3478, 0.1032, 0.3484, 0.1032, 0.3488, 0.1236, 0.3478, 0.1032, 0.3475, 0.08673, 0.348, 0.08673, 0.3484, 0.1032, 0.3475, 0.08673, 0.3468, 0.07026, 0.3472, 0.07026, 0.348, 0.08673, 0.1345, 0.9191, 0.1347, 0.9191, 0.1347, 0.9257, 0.1346, 0.9257, 0.373, 0.2795, 0.35, 0.2795, 0.3488, 0.1236, 0.3651, 0.1236, 0.5915, 0.376, 0.5915, 0.376, 0.5912, 0.3685, 0.5912, 0.3685, 0.1532, 0.8657, 0.15, 0.8862, 0.1365, 0.8861, 0.1369, 0.8657, 0.15, 0.8862, 0.147, 0.9026, 0.1362, 0.9026, 0.1365, 0.8861, 0.147, 0.9026, 0.1418, 0.9191, 0.1353, 0.9191, 0.1362, 0.9026, 0.1341, 0.9191, 0.1345, 0.9191, 0.1346, 0.9257, 0.1344, 0.9257, 0.4059, 0.9307, 0.3759, 0.9308, 0.35, 0.2795, 0.373, 0.2795, 0.16, 0.05857, 0.1624, 0.05858, 0.1378, 0.7098, 0.1368, 0.7098, 0.3735, 0.9308, 0.3507, 0.9307, 0.348, 0.2795, 0.3489, 0.2795, 0.1347, 0.05861, 0.1371, 0.05861, 0.1358, 0.7098, 0.1347, 0.7098, 0.1624, 0.05858, 0.1923, 0.05865, 0.1608, 0.7099, 0.1378, 0.7098, 0.4554, 0.9306, 0.4059, 0.9307, 0.373, 0.2795, 0.3954, 0.2794, 0.1371, 0.05861, 0.16, 0.05857, 0.1368, 0.7098, 0.1358, 0.7098, 0.3759, 0.9308, 0.3735, 0.9308, 0.3489, 0.2795, 0.35, 0.2795, 0.3507, 0.9307, 0.3483, 0.9307, 0.3469, 0.2795, 0.348, 0.2795, 0.941, 0.4942, 0.941, 0.4942, 0.9555, 0.5854, 0.9554, 0.5854, 0.1923, 0.05865, 0.2417, 0.05879, 0.1831, 0.7099, 0.1608, 0.7099, 0.5702, 0.6011, 0.597, 0.6011, 0.597, 0.612, 0.5702, 0.612, 0.6318, 0.6501, 0.605, 0.6501, 0.605, 0.6421, 0.6318, 0.6421, 0.5702, 0.5905, 0.597, 0.5905, 0.597, 0.6011, 0.5702, 0.6011, 0.6398, 0.6416, 0.6666, 0.6416, 0.6666, 0.65, 0.6398, 0.65, 0.5702, 0.5806, 0.597, 0.5806, 0.597, 0.5905, 0.5702, 0.5905, 0.6398, 0.632, 0.6666, 0.632, 0.6666, 0.6416, 0.6398, 0.6416, 0.5831, 0.2621, 0.6099, 0.2621, 0.6099, 0.2729, 0.5831, 0.2729, 0.5702, 0.5718, 0.597, 0.5718, 0.597, 0.5806, 0.5702, 0.5806, 0.6398, 0.6216, 0.6666, 0.6216, 0.6666, 0.632, 0.6398, 0.632, 0.5831, 0.2517, 0.6099, 0.2517, 0.6099, 0.2621, 0.5831, 0.2621, 0.5831, 0.3037, 0.6099, 0.3037, 0.6099, 0.3121, 0.5831, 0.3121, 0.6398, 0.6108, 0.6666, 0.6108, 0.6666, 0.6216, 0.6398, 0.6216, 0.5831, 0.2421, 0.6099, 0.2421, 0.6099, 0.2517, 0.5831, 0.2517, 0.5831, 0.2941, 0.6099, 0.2941, 0.6099, 0.3037, 0.5831, 0.3037, 0.6398, 0.6, 0.6666, 0.6, 0.6666, 0.6108, 0.6398, 0.6108, 0.5831, 0.2337, 0.6099, 0.2337, 0.6099, 0.2421, 0.5831, 0.2421, 0.5831, 0.2837, 0.6099, 0.2837, 0.6099, 0.2941, 0.5831, 0.2941, 0.6398, 0.5896, 0.6666, 0.5896, 0.6666, 0.6, 0.6398, 0.6, 0.6318, 0.5806, 0.605, 0.5806, 0.605, 0.5718, 0.6318, 0.5718, 0.5831, 0.2729, 0.6099, 0.2729, 0.6099, 0.2837, 0.5831, 0.2837, 0.6398, 0.58, 0.6666, 0.58, 0.6666, 0.5896, 0.6398, 0.5896, 0.6318, 0.5904, 0.605, 0.5904, 0.605, 0.5806, 0.6318, 0.5806, 0.6398, 0.5716, 0.6666, 0.5716, 0.6666, 0.58, 0.6398, 0.58, 0.6318, 0.601, 0.605, 0.601, 0.605, 0.5904, 0.6318, 0.5904, 0.5702, 0.6421, 0.597, 0.6421, 0.597, 0.65, 0.5702, 0.65, 0.6318, 0.6118, 0.605, 0.6118, 0.605, 0.601, 0.6318, 0.601, 0.5702, 0.6329, 0.597, 0.6329, 0.597, 0.6421, 0.5702, 0.6421, 0.6318, 0.6226, 0.605, 0.6226, 0.605, 0.6118, 0.6318, 0.6118, 0.5702, 0.6227, 0.597, 0.6227, 0.597, 0.6329, 0.5702, 0.6329, 0.6318, 0.6328, 0.605, 0.6328, 0.605, 0.6226, 0.6318, 0.6226, 0.5702, 0.612, 0.597, 0.612, 0.597, 0.6227, 0.5702, 0.6227, 0.6318, 0.6421, 0.605, 0.6421, 0.605, 0.6328, 0.6318, 0.6328, 0.7188, 0.1777, 0.7059, 0.1698, 0.7104, 0.1648, 0.7251, 0.1706, 0.6193, 0.1378, 0.6349, 0.1414, 0.6334, 0.1473, 0.6171, 0.1461, 0.7109, 0.1836, 0.7002, 0.1741, 0.7059, 0.1698, 0.7188, 0.1777, 0.6236, 0.13, 0.638, 0.1359, 0.6349, 0.1414, 0.6193, 0.1378, 0.7015, 0.1883, 0.6935, 0.1774, 0.7002, 0.1741, 0.7109, 0.1836, 0.6299, 0.123, 0.6425, 0.1308, 0.638, 0.1359, 0.6236, 0.13, 0.6911, 0.1916, 0.6861, 0.1797, 0.6935, 0.1774, 0.7015, 0.1883, 0.6379, 0.117, 0.6482, 0.1266, 0.6425, 0.1308, 0.6299, 0.123, 0.68, 0.1932, 0.6782, 0.1809, 0.6861, 0.1797, 0.6911, 0.1916, 0.6473, 0.1124, 0.6549, 0.1232, 0.6482, 0.1266, 0.6379, 0.117, 0.6687, 0.1932, 0.6702, 0.1809, 0.6782, 0.1809, 0.68, 0.1932, 0.6577, 0.1091, 0.6623, 0.1209, 0.6549, 0.1232, 0.6473, 0.1124, 0.6577, 0.1916, 0.6623, 0.1797, 0.6702, 0.1809, 0.6687, 0.1932, 0.6687, 0.1075, 0.6702, 0.1198, 0.6623, 0.1209, 0.6577, 0.1091, 0.6472, 0.1883, 0.6549, 0.1774, 0.6623, 0.1797, 0.6577, 0.1916, 0.68, 0.1075, 0.6782, 0.1198, 0.6702, 0.1198, 0.6687, 0.1075, 0.6379, 0.1836, 0.6482, 0.1741, 0.6549, 0.1774, 0.6472, 0.1883, 0.7294, 0.1378, 0.7135, 0.1414, 0.7104, 0.1359, 0.7251, 0.13, 0.6911, 0.1091, 0.6861, 0.1209, 0.6782, 0.1198, 0.68, 0.1075, 0.6299, 0.1777, 0.6425, 0.1698, 0.6482, 0.1741, 0.6379, 0.1836, 0.7316, 0.1461, 0.715, 0.1473, 0.7135, 0.1414, 0.7294, 0.1378, 0.7015, 0.1124, 0.6936, 0.1232, 0.6861, 0.1209, 0.6911, 0.1091, 0.6236, 0.1706, 0.638, 0.1648, 0.6425, 0.1698, 0.6299, 0.1777, 0.7316, 0.1546, 0.715, 0.1533, 0.715, 0.1473, 0.7316, 0.1461, 0.7109, 0.117, 0.7002, 0.1266, 0.6936, 0.1232, 0.7015, 0.1124, 0.6193, 0.1628, 0.6349, 0.1592, 0.638, 0.1648, 0.6236, 0.1706, 0.7294, 0.1628, 0.7135, 0.1592, 0.715, 0.1533, 0.7316, 0.1546, 0.7189, 0.123, 0.7059, 0.1308, 0.7002, 0.1266, 0.7109, 0.117, 0.6171, 0.1546, 0.6334, 0.1533, 0.6349, 0.1592, 0.6193, 0.1628, 0.7251, 0.1706, 0.7104, 0.1648, 0.7135, 0.1592, 0.7294, 0.1628, 0.7251, 0.13, 0.7104, 0.1359, 0.7059, 0.1308, 0.7189, 0.123, 0.6171, 0.1461, 0.6334, 0.1473, 0.6334, 0.1533, 0.6171, 0.1546, 0.6861, 0.1797, 0.6855, 0.1782, 0.6926, 0.1761, 0.6935, 0.1774, 0.6482, 0.1266, 0.6495, 0.1278, 0.6441, 0.1318, 0.6425, 0.1308, 0.6782, 0.1809, 0.678, 0.1794, 0.6855, 0.1782, 0.6861, 0.1797, 0.6549, 0.1232, 0.6558, 0.1246, 0.6495, 0.1278, 0.6482, 0.1266, 0.6702, 0.1809, 0.6704, 0.1794, 0.678, 0.1794, 0.6782, 0.1809, 0.6623, 0.1209, 0.6629, 0.1224, 0.6558, 0.1246, 0.6549, 0.1232, 0.6623, 0.1797, 0.6629, 0.1782, 0.6704, 0.1794, 0.6702, 0.1809, 0.6702, 0.1198, 0.6704, 0.1213, 0.6629, 0.1224, 0.6623, 0.1209, 0.6549, 0.1774, 0.6558, 0.1761, 0.6629, 0.1782, 0.6623, 0.1797, 0.6782, 0.1198, 0.678, 0.1213, 0.6704, 0.1213, 0.6702, 0.1198, 0.6482, 0.1741, 0.6495, 0.1729, 0.6558, 0.1761, 0.6549, 0.1774, 0.7135, 0.1414, 0.7115, 0.1419, 0.7086, 0.1366, 0.7104, 0.1359, 0.6861, 0.1209, 0.6855, 0.1224, 0.678, 0.1213, 0.6782, 0.1198, 0.6425, 0.1698, 0.6441, 0.1688, 0.6495, 0.1729, 0.6482, 0.1741, 0.715, 0.1473, 0.713, 0.1475, 0.7115, 0.1419, 0.7135, 0.1414, 0.6936, 0.1232, 0.6926, 0.1246, 0.6855, 0.1224, 0.6861, 0.1209, 0.638, 0.1648, 0.6398, 0.1641, 0.6441, 0.1688, 0.6425, 0.1698, 0.715, 0.1533, 0.713, 0.1532, 0.713, 0.1475, 0.715, 0.1473, 0.7002, 0.1266, 0.6989, 0.1278, 0.6926, 0.1246, 0.6936, 0.1232, 0.6349, 0.1592, 0.6369, 0.1588, 0.6398, 0.1641, 0.638, 0.1648, 0.7135, 0.1592, 0.7115, 0.1588, 0.713, 0.1532, 0.715, 0.1533, 0.7059, 0.1308, 0.7043, 0.1318, 0.6989, 0.1278, 0.7002, 0.1266, 0.6334, 0.1533, 0.6354, 0.1532, 0.6369, 0.1588, 0.6349, 0.1592, 0.7104, 0.1648, 0.7086, 0.1641, 0.7115, 0.1588, 0.7135, 0.1592, 0.7104, 0.1359, 0.7086, 0.1366, 0.7043, 0.1318, 0.7059, 0.1308, 0.6334, 0.1473, 0.6354, 0.1475, 0.6354, 0.1532, 0.6334, 0.1533, 0.7059, 0.1698, 0.7043, 0.1688, 0.7086, 0.1641, 0.7104, 0.1648, 0.6349, 0.1414, 0.6369, 0.1419, 0.6354, 0.1475, 0.6334, 0.1473, 0.7002, 0.1741, 0.6989, 0.1729, 0.7043, 0.1688, 0.7059, 0.1698, 0.638, 0.1359, 0.6398, 0.1366, 0.6369, 0.1419, 0.6349, 0.1414, 0.6935, 0.1774, 0.6926, 0.1761, 0.6989, 0.1729, 0.7002, 0.1741, 0.6425, 0.1308, 0.6441, 0.1318, 0.6398, 0.1366, 0.638, 0.1359, 0.7115, 0.1419, 0.713, 0.1475, 0.713, 0.1532, 0.7115, 0.1588, 0.7086, 0.1641, 0.7043, 0.1688, 0.6989, 0.1729, 0.6926, 0.1761, 0.6855, 0.1782, 0.678, 0.1794, 0.6704, 0.1794, 0.6629, 0.1782, 0.6558, 0.1761, 0.6495, 0.1729, 0.6441, 0.1688, 0.6398, 0.1641, 0.6369, 0.1588, 0.6354, 0.1532, 0.6354, 0.1475, 0.6369, 0.1419, 0.6398, 0.1366, 0.6441, 0.1318, 0.6495, 0.1278, 0.6558, 0.1246, 0.6629, 0.1224, 0.6704, 0.1213, 0.678, 0.1213, 0.6855, 0.1224, 0.6926, 0.1246, 0.6989, 0.1278, 0.7043, 0.1318, 0.7086, 0.1366, 0.5328, 0.5313, 0.5342, 0.5191, 0.5423, 0.5191, 0.5441, 0.5313, 0.5112, 0.4502, 0.5188, 0.461, 0.5121, 0.4644, 0.5018, 0.4549, 0.5441, 0.5313, 0.5423, 0.5191, 0.5503, 0.5179, 0.5552, 0.5296, 0.5018, 0.4549, 0.5121, 0.4644, 0.5063, 0.4686, 0.4938, 0.4609, 0.5552, 0.5296, 0.5503, 0.5179, 0.5578, 0.5156, 0.5656, 0.5264, 0.4938, 0.4609, 0.5063, 0.4686, 0.5018, 0.4737, 0.4875, 0.4679, 0.5959, 0.4925, 0.5794, 0.4913, 0.5795, 0.4852, 0.5959, 0.484, 0.5656, 0.5264, 0.5578, 0.5156, 0.5645, 0.5122, 0.575, 0.5217, 0.4875, 0.4679, 0.5018, 0.4737, 0.4987, 0.4793, 0.4832, 0.4757, 0.5959, 0.484, 0.5795, 0.4852, 0.5779, 0.4793, 0.5937, 0.4757, 0.575, 0.5217, 0.5645, 0.5122, 0.5703, 0.5079, 0.583, 0.5157, 0.4832, 0.4757, 0.4987, 0.4793, 0.4972, 0.4852, 0.481, 0.484, 0.5937, 0.4757, 0.5779, 0.4793, 0.5748, 0.4737, 0.5893, 0.4679, 0.583, 0.5157, 0.5703, 0.5079, 0.5748, 0.5029, 0.5893, 0.5086, 0.481, 0.484, 0.4972, 0.4852, 0.4971, 0.4913, 0.481, 0.4925, 0.5893, 0.4679, 0.5748, 0.4737, 0.5703, 0.4686, 0.5831, 0.4609, 0.5893, 0.5086, 0.5748, 0.5029, 0.5779, 0.4973, 0.5937, 0.5008, 0.481, 0.4925, 0.4971, 0.4913, 0.4987, 0.4973, 0.4832, 0.5008, 0.5831, 0.4609, 0.5703, 0.4686, 0.5645, 0.4644, 0.5751, 0.4549, 0.5937, 0.5008, 0.5779, 0.4973, 0.5794, 0.4913, 0.5959, 0.4925, 0.4832, 0.5008, 0.4987, 0.4973, 0.5018, 0.5029, 0.4875, 0.5086, 0.5751, 0.4549, 0.5645, 0.4644, 0.5578, 0.461, 0.5657, 0.4502, 0.4875, 0.5086, 0.5018, 0.5029, 0.5063, 0.5079, 0.4938, 0.5157, 0.5657, 0.4502, 0.5578, 0.461, 0.5503, 0.4587, 0.5552, 0.447, 0.4938, 0.5157, 0.5063, 0.5079, 0.5121, 0.5122, 0.5018, 0.5217, 0.5552, 0.447, 0.5503, 0.4587, 0.5424, 0.4575, 0.5441, 0.4453, 0.5018, 0.5217, 0.5121, 0.5122, 0.5188, 0.5156, 0.5112, 0.5264, 0.5441, 0.4453, 0.5424, 0.4575, 0.5343, 0.4575, 0.5328, 0.4453, 0.5112, 0.5264, 0.5188, 0.5156, 0.5263, 0.5179, 0.5217, 0.5296, 0.5328, 0.4453, 0.5343, 0.4575, 0.5263, 0.4587, 0.5217, 0.447, 0.5217, 0.5296, 0.5263, 0.5179, 0.5342, 0.5191, 0.5328, 0.5313, 0.5217, 0.447, 0.5263, 0.4587, 0.5188, 0.461, 0.5112, 0.4502, 0.5018, 0.4737, 0.5037, 0.4744, 0.5007, 0.4797, 0.4987, 0.4793, 0.5795, 0.4852, 0.5774, 0.4854, 0.5759, 0.4797, 0.5779, 0.4793, 0.5645, 0.5122, 0.5632, 0.511, 0.5687, 0.5069, 0.5703, 0.5079, 0.4987, 0.4793, 0.5007, 0.4797, 0.4992, 0.4854, 0.4972, 0.4852, 0.5779, 0.4793, 0.5759, 0.4797, 0.5729, 0.4744, 0.5748, 0.4737, 0.5703, 0.5079, 0.5687, 0.5069, 0.5729, 0.5021, 0.5748, 0.5029, 0.4972, 0.4852, 0.4992, 0.4854, 0.4992, 0.4911, 0.4971, 0.4913, 0.5748, 0.4737, 0.5729, 0.4744, 0.5687, 0.4696, 0.5703, 0.4686, 0.5748, 0.5029, 0.5729, 0.5021, 0.5759, 0.4968, 0.5779, 0.4973, 0.4971, 0.4913, 0.4992, 0.4911, 0.5007, 0.4968, 0.4987, 0.4973, 0.5703, 0.4686, 0.5687, 0.4696, 0.5632, 0.4655, 0.5645, 0.4644, 0.5779, 0.4973, 0.5759, 0.4968, 0.5774, 0.4911, 0.5794, 0.4913, 0.4987, 0.4973, 0.5007, 0.4968, 0.5036, 0.5021, 0.5018, 0.5029, 0.5645, 0.4644, 0.5632, 0.4655, 0.5568, 0.4623, 0.5578, 0.461, 0.5018, 0.5029, 0.5036, 0.5021, 0.5079, 0.5069, 0.5063, 0.5079, 0.5578, 0.461, 0.5568, 0.4623, 0.5497, 0.4601, 0.5503, 0.4587, 0.5063, 0.5079, 0.5079, 0.5069, 0.5134, 0.511, 0.5121, 0.5122, 0.5503, 0.4587, 0.5497, 0.4601, 0.5421, 0.459, 0.5424, 0.4575, 0.5121, 0.5122, 0.5134, 0.511, 0.5198, 0.5142, 0.5188, 0.5156, 0.5424, 0.4575, 0.5421, 0.459, 0.5344, 0.459, 0.5343, 0.4575, 0.5188, 0.5156, 0.5198, 0.5142, 0.5269, 0.5164, 0.5263, 0.5179, 0.5343, 0.4575, 0.5344, 0.459, 0.5269, 0.4601, 0.5263, 0.4587, 0.5263, 0.5179, 0.5269, 0.5164, 0.5344, 0.5175, 0.5342, 0.5191, 0.5263, 0.4587, 0.5269, 0.4601, 0.5198, 0.4623, 0.5188, 0.461, 0.5342, 0.5191, 0.5344, 0.5175, 0.5421, 0.5175, 0.5423, 0.5191, 0.5188, 0.461, 0.5198, 0.4623, 0.5134, 0.4655, 0.5121, 0.4644, 0.5423, 0.5191, 0.5421, 0.5175, 0.5497, 0.5164, 0.5503, 0.5179, 0.5121, 0.4644, 0.5134, 0.4655, 0.5079, 0.4696, 0.5063, 0.4686, 0.5503, 0.5179, 0.5497, 0.5164, 0.5568, 0.5142, 0.5578, 0.5156, 0.5063, 0.4686, 0.5079, 0.4696, 0.5037, 0.4744, 0.5018, 0.4737, 0.5794, 0.4913, 0.5774, 0.4911, 0.5774, 0.4854, 0.5795, 0.4852, 0.5578, 0.5156, 0.5568, 0.5142, 0.5632, 0.511, 0.5645, 0.5122, 0.5774, 0.4854, 0.5774, 0.4911, 0.5759, 0.4968, 0.5729, 0.5021, 0.5687, 0.5069, 0.5632, 0.511, 0.5568, 0.5142, 0.5497, 0.5164, 0.5421, 0.5175, 0.5344, 0.5175, 0.5269, 0.5164, 0.5198, 0.5142, 0.5134, 0.511, 0.5079, 0.5069, 0.5036, 0.5021, 0.5007, 0.4968, 0.4992, 0.4911, 0.4992, 0.4854, 0.5007, 0.4797, 0.5037, 0.4744, 0.5079, 0.4696, 0.5134, 0.4655, 0.5198, 0.4623, 0.5269, 0.4601, 0.5344, 0.459, 0.5421, 0.459, 0.5497, 0.4601, 0.5568, 0.4623, 0.5632, 0.4655, 0.5687, 0.4696, 0.5729, 0.4744, 0.5759, 0.4797, 0.6032, 0.1451, 0.6171, 0.1461, 0.6171, 0.1546, 0.6032, 0.1556, 0.7379, 0.125, 0.7251, 0.13, 0.7189, 0.123, 0.7301, 0.1163, 0.7379, 0.1757, 0.7251, 0.1706, 0.7294, 0.1628, 0.7433, 0.1659, 0.6032, 0.1556, 0.6171, 0.1546, 0.6193, 0.1628, 0.606, 0.1659, 0.7301, 0.1163, 0.7189, 0.123, 0.7109, 0.117, 0.7202, 0.1088, 0.7433, 0.1659, 0.7294, 0.1628, 0.7316, 0.1546, 0.7461, 0.1556, 0.606, 0.1659, 0.6193, 0.1628, 0.6236, 0.1706, 0.6114, 0.1757, 0.7202, 0.1088, 0.7109, 0.117, 0.7015, 0.1124, 0.7085, 0.103, 0.7461, 0.1556, 0.7316, 0.1546, 0.7316, 0.1461, 0.7461, 0.1451, 0.6114, 0.1757, 0.6236, 0.1706, 0.6299, 0.1777, 0.6192, 0.1844, 0.7085, 0.103, 0.7015, 0.1124, 0.6911, 0.1091, 0.6955, 0.09896, 0.7461, 0.1451, 0.7316, 0.1461, 0.7294, 0.1378, 0.7433, 0.1348, 0.6192, 0.1844, 0.6299, 0.1777, 0.6379, 0.1836, 0.6291, 0.1919, 0.6955, 0.09896, 0.6911, 0.1091, 0.68, 0.1075, 0.6817, 0.09691, 0.7433, 0.1348, 0.7294, 0.1378, 0.7251, 0.13, 0.7379, 0.125, 0.6291, 0.1919, 0.6379, 0.1836, 0.6472, 0.1883, 0.6408, 0.1977, 0.6817, 0.09691, 0.68, 0.1075, 0.6687, 0.1075, 0.6676, 0.09691, 0.6408, 0.1977, 0.6472, 0.1883, 0.6577, 0.1916, 0.6538, 0.2018, 0.6676, 0.09691, 0.6687, 0.1075, 0.6577, 0.1091, 0.6538, 0.09896, 0.6538, 0.2018, 0.6577, 0.1916, 0.6687, 0.1932, 0.6676, 0.2038, 0.6538, 0.09896, 0.6577, 0.1091, 0.6473, 0.1124, 0.6408, 0.103, 0.6676, 0.2038, 0.6687, 0.1932, 0.68, 0.1932, 0.6817, 0.2038, 0.6408, 0.103, 0.6473, 0.1124, 0.6379, 0.117, 0.6291, 0.1088, 0.6817, 0.2038, 0.68, 0.1932, 0.6911, 0.1916, 0.6955, 0.2018, 0.6291, 0.1088, 0.6379, 0.117, 0.6299, 0.123, 0.6192, 0.1163, 0.6955, 0.2018, 0.6911, 0.1916, 0.7015, 0.1883, 0.7085, 0.1977, 0.6192, 0.1163, 0.6299, 0.123, 0.6236, 0.13, 0.6114, 0.125, 0.7085, 0.1977, 0.7015, 0.1883, 0.7109, 0.1836, 0.7202, 0.1919, 0.6114, 0.125, 0.6236, 0.13, 0.6193, 0.1378, 0.606, 0.1348, 0.7202, 0.1919, 0.7109, 0.1836, 0.7188, 0.1777, 0.7301, 0.1844, 0.606, 0.1348, 0.6193, 0.1378, 0.6171, 0.1461, 0.6032, 0.1451, 0.7301, 0.1844, 0.7188, 0.1777, 0.7251, 0.1706, 0.7379, 0.1757, 0.5178, 0.4369, 0.5217, 0.447, 0.5112, 0.4502, 0.5048, 0.4409, 0.5178, 0.5397, 0.5217, 0.5296, 0.5328, 0.5313, 0.5316, 0.5418, 0.5316, 0.4348, 0.5328, 0.4453, 0.5217, 0.447, 0.5178, 0.4369, 0.5048, 0.5357, 0.5112, 0.5264, 0.5217, 0.5296, 0.5178, 0.5397, 0.5457, 0.4348, 0.5441, 0.4453, 0.5328, 0.4453, 0.5316, 0.4348, 0.4931, 0.5298, 0.5018, 0.5217, 0.5112, 0.5264, 0.5048, 0.5357, 0.5595, 0.4369, 0.5552, 0.447, 0.5441, 0.4453, 0.5457, 0.4348, 0.4832, 0.5224, 0.4938, 0.5157, 0.5018, 0.5217, 0.4931, 0.5298, 0.5725, 0.4409, 0.5657, 0.4502, 0.5552, 0.447, 0.5595, 0.4369, 0.4753, 0.5136, 0.4875, 0.5086, 0.4938, 0.5157, 0.4832, 0.5224, 0.5842, 0.4468, 0.5751, 0.4549, 0.5657, 0.4502, 0.5725, 0.4409, 0.47, 0.5039, 0.4832, 0.5008, 0.4875, 0.5086, 0.4753, 0.5136, 0.6074, 0.5039, 0.5937, 0.5008, 0.5959, 0.4925, 0.6101, 0.4936, 0.5942, 0.4542, 0.5831, 0.4609, 0.5751, 0.4549, 0.5842, 0.4468, 0.4672, 0.4936, 0.481, 0.4925, 0.4832, 0.5008, 0.47, 0.5039, 0.602, 0.5136, 0.5893, 0.5086, 0.5937, 0.5008, 0.6074, 0.5039, 0.602, 0.463, 0.5893, 0.4679, 0.5831, 0.4609, 0.5942, 0.4542, 0.4672, 0.483, 0.481, 0.484, 0.481, 0.4925, 0.4672, 0.4936, 0.5942, 0.5224, 0.583, 0.5157, 0.5893, 0.5086, 0.602, 0.5136, 0.6074, 0.4727, 0.5937, 0.4757, 0.5893, 0.4679, 0.602, 0.463, 0.47, 0.4727, 0.4832, 0.4757, 0.481, 0.484, 0.4672, 0.483, 0.5842, 0.5298, 0.575, 0.5217, 0.583, 0.5157, 0.5942, 0.5224, 0.6101, 0.483, 0.5959, 0.484, 0.5937, 0.4757, 0.6074, 0.4727, 0.4753, 0.463, 0.4875, 0.4679, 0.4832, 0.4757, 0.47, 0.4727, 0.5725, 0.5357, 0.5656, 0.5264, 0.575, 0.5217, 0.5842, 0.5298, 0.6101, 0.4936, 0.5959, 0.4925, 0.5959, 0.484, 0.6101, 0.483, 0.4832, 0.4542, 0.4938, 0.4609, 0.4875, 0.4679, 0.4753, 0.463, 0.5595, 0.5397, 0.5552, 0.5296, 0.5656, 0.5264, 0.5725, 0.5357, 0.4931, 0.4468, 0.5018, 0.4549, 0.4938, 0.4609, 0.4832, 0.4542, 0.5457, 0.5418, 0.5441, 0.5313, 0.5552, 0.5296, 0.5595, 0.5397, 0.5048, 0.4409, 0.5112, 0.4502, 0.5018, 0.4549, 0.4931, 0.4468, 0.5316, 0.5418, 0.5328, 0.5313, 0.5441, 0.5313, 0.5457, 0.5418, 0.7319, 0.1855, 0.7301, 0.1844, 0.7379, 0.1757, 0.74, 0.1765, 0.6038, 0.1343, 0.606, 0.1348, 0.6032, 0.1451, 0.601, 0.1449, 0.7217, 0.1932, 0.7202, 0.1919, 0.7301, 0.1844, 0.7319, 0.1855, 0.6094, 0.1242, 0.6114, 0.125, 0.606, 0.1348, 0.6038, 0.1343, 0.7096, 0.1992, 0.7085, 0.1977, 0.7202, 0.1919, 0.7217, 0.1932, 0.6175, 0.1152, 0.6192, 0.1163, 0.6114, 0.125, 0.6094, 0.1242, 0.6962, 0.2034, 0.6955, 0.2018, 0.7085, 0.1977, 0.7096, 0.1992, 0.6277, 0.1075, 0.6291, 0.1088, 0.6192, 0.1163, 0.6175, 0.1152, 0.6819, 0.2055, 0.6817, 0.2038, 0.6955, 0.2018, 0.6962, 0.2034, 0.6398, 0.1015, 0.6408, 0.103, 0.6291, 0.1088, 0.6277, 0.1075, 0.6674, 0.2055, 0.6676, 0.2038, 0.6817, 0.2038, 0.6819, 0.2055, 0.6532, 0.09732, 0.6538, 0.09896, 0.6408, 0.103, 0.6398, 0.1015, 0.6532, 0.2034, 0.6538, 0.2018, 0.6676, 0.2038, 0.6674, 0.2055, 0.6675, 0.0952, 0.6676, 0.09691, 0.6538, 0.09896, 0.6532, 0.09732, 0.6398, 0.1992, 0.6408, 0.1977, 0.6538, 0.2018, 0.6532, 0.2034, 0.682, 0.0952, 0.6817, 0.09691, 0.6676, 0.09691, 0.6675, 0.0952, 0.6277, 0.1932, 0.6291, 0.1919, 0.6408, 0.1977, 0.6398, 0.1992, 0.7456, 0.1343, 0.7433, 0.1348, 0.7379, 0.125, 0.74, 0.1242, 0.6962, 0.09732, 0.6955, 0.09896, 0.6817, 0.09691, 0.682, 0.0952, 0.6174, 0.1855, 0.6192, 0.1844, 0.6291, 0.1919, 0.6277, 0.1932, 0.7484, 0.1449, 0.7461, 0.1451, 0.7433, 0.1348, 0.7456, 0.1343, 0.7096, 0.1015, 0.7085, 0.103, 0.6955, 0.09896, 0.6962, 0.09732, 0.6094, 0.1765, 0.6114, 0.1757, 0.6192, 0.1844, 0.6174, 0.1855, 0.7484, 0.1558, 0.7461, 0.1556, 0.7461, 0.1451, 0.7484, 0.1449, 0.7217, 0.1075, 0.7202, 0.1088, 0.7085, 0.103, 0.7096, 0.1015, 0.6038, 0.1665, 0.606, 0.1659, 0.6114, 0.1757, 0.6094, 0.1765, 0.7455, 0.1665, 0.7433, 0.1659, 0.7461, 0.1556, 0.7484, 0.1558, 0.7319, 0.1152, 0.7301, 0.1163, 0.7202, 0.1088, 0.7217, 0.1075, 0.601, 0.1558, 0.6032, 0.1556, 0.606, 0.1659, 0.6038, 0.1665, 0.74, 0.1765, 0.7379, 0.1757, 0.7433, 0.1659, 0.7455, 0.1665, 0.74, 0.1242, 0.7379, 0.125, 0.7301, 0.1163, 0.7319, 0.1152, 0.601, 0.1449, 0.6032, 0.1451, 0.6032, 0.1556, 0.601, 0.1558, 0.5314, 0.5435, 0.5316, 0.5418, 0.5457, 0.5418, 0.546, 0.5435, 0.5038, 0.4394, 0.5048, 0.4409, 0.4931, 0.4468, 0.4917, 0.4455, 0.546, 0.5435, 0.5457, 0.5418, 0.5595, 0.5397, 0.5602, 0.5413, 0.4917, 0.4455, 0.4931, 0.4468, 0.4832, 0.4542, 0.4815, 0.4531, 0.5602, 0.5413, 0.5595, 0.5397, 0.5725, 0.5357, 0.5736, 0.5372, 0.4815, 0.4531, 0.4832, 0.4542, 0.4753, 0.463, 0.4734, 0.4622, 0.6124, 0.4937, 0.6101, 0.4936, 0.6101, 0.483, 0.6124, 0.4829, 0.5736, 0.5372, 0.5725, 0.5357, 0.5842, 0.5298, 0.5857, 0.5311, 0.4734, 0.4622, 0.4753, 0.463, 0.47, 0.4727, 0.4678, 0.4722, 0.6124, 0.4829, 0.6101, 0.483, 0.6074, 0.4727, 0.6096, 0.4722, 0.5857, 0.5311, 0.5842, 0.5298, 0.5942, 0.5224, 0.596, 0.5235, 0.4678, 0.4722, 0.47, 0.4727, 0.4672, 0.483, 0.465, 0.4829, 0.6096, 0.4722, 0.6074, 0.4727, 0.602, 0.463, 0.604, 0.4622, 0.596, 0.5235, 0.5942, 0.5224, 0.602, 0.5136, 0.604, 0.5144, 0.465, 0.4829, 0.4672, 0.483, 0.4672, 0.4936, 0.465, 0.4937, 0.604, 0.4622, 0.602, 0.463, 0.5942, 0.4542, 0.596, 0.4531, 0.604, 0.5144, 0.602, 0.5136, 0.6074, 0.5039, 0.6096, 0.5044, 0.465, 0.4937, 0.4672, 0.4936, 0.47, 0.5039, 0.4678, 0.5044, 0.596, 0.4531, 0.5942, 0.4542, 0.5842, 0.4468, 0.5857, 0.4455, 0.6096, 0.5044, 0.6074, 0.5039, 0.6101, 0.4936, 0.6124, 0.4937, 0.4678, 0.5044, 0.47, 0.5039, 0.4753, 0.5136, 0.4734, 0.5144, 0.5857, 0.4455, 0.5842, 0.4468, 0.5725, 0.4409, 0.5736, 0.4394, 0.4734, 0.5144, 0.4753, 0.5136, 0.4832, 0.5224, 0.4814, 0.5235, 0.5736, 0.4394, 0.5725, 0.4409, 0.5595, 0.4369, 0.5602, 0.4353, 0.4814, 0.5235, 0.4832, 0.5224, 0.4931, 0.5298, 0.4917, 0.5311, 0.5602, 0.4353, 0.5595, 0.4369, 0.5457, 0.4348, 0.546, 0.4331, 0.4917, 0.5311, 0.4931, 0.5298, 0.5048, 0.5357, 0.5038, 0.5372, 0.546, 0.4331, 0.5457, 0.4348, 0.5316, 0.4348, 0.5315, 0.4331, 0.5038, 0.5372, 0.5048, 0.5357, 0.5178, 0.5397, 0.5172, 0.5413, 0.5315, 0.4331, 0.5316, 0.4348, 0.5178, 0.4369, 0.5172, 0.4353, 0.5172, 0.5413, 0.5178, 0.5397, 0.5316, 0.5418, 0.5314, 0.5435, 0.5172, 0.4353, 0.5178, 0.4369, 0.5048, 0.4409, 0.5038, 0.4394, 0.3534, 0.06369, 0.3503, 0.06369, 0.3467, 0.05857, 0.3468, 0.05857, 0.9554, 0.8349, 0.9554, 0.8349, 0.9554, 0.841, 0.9554, 0.841, 0.1279, 0.9257, 0.131, 0.9257, 0.1346, 0.9308, 0.1345, 0.9308, 0.1344, 0.9257, 0.1346, 0.9257, 0.1347, 0.9308, 0.1347, 0.9308, 0.5791, 0.3797, 0.5791, 0.3797, 0.5791, 0.3796, 0.5791, 0.3796, 0.5791, 0.3796, 0.5791, 0.3796, 0.5791, 0.3796, 0.5791, 0.3795, 0.5792, 0.3794, 0.5792, 0.3794, 0.5792, 0.3795, 0.5792, 0.3796, 0.5792, 0.3796, 0.5792, 0.3796, 0.5792, 0.3796, 0.5792, 0.3796, 0.5791, 0.3797, 0.5791, 0.3797])
me_cylinder.materials.append(mat_material_001)
me_cylinder.use_remesh_fix_poles = True
me_cylinder.use_remesh_preserve_attributes = False
me_cylinder.update()

# ---- objects
ob_cylinder = bpy.data.objects.new('Cylinder', me_cylinder)

# ---- transforms, parenting, visibility, modifiers, constraints
ob_cylinder.location = (0.0, 0.0, 0.0)
_m = ob_cylinder.modifiers.new('EdgeSplit', 'EDGE_SPLIT')

# ---- collection membership
col_collection.objects.link(ob_cylinder)

# ---- scene / render settings (as saved in the file)
scene.frame_start = 1; scene.frame_end = 250; scene.frame_set(14)
scene.render.engine = 'BLENDER_EEVEE_NEXT'
scene.cycles.use_denoising = False
scene.cycles.samples = 128
scene.cycles.sampling_pattern = 'TABULATED_SOBOL'
scene.cycles.use_adaptive_sampling = False
scene.cycles.use_light_tree = False
scene.view_settings.view_transform = 'Filmic'
bpy.context.view_layer.update()

# ---- added for rendering (the .blend has no active camera and no usable light): camera, sun
cam_auto = bpy.data.cameras.new('AutoCamera')
cam_auto.lens = 50.0
cam_auto.sensor_width = 36.0
cam_auto.clip_end = 1000.0
ob_auto_camera = bpy.data.objects.new('AutoCamera', cam_auto)
scene.collection.objects.link(ob_auto_camera)
ob_auto_camera.location = (0.745393, -0.894472, 0.859616)
ob_auto_camera.rotation_euler = (1.09748, -7.21219e-08, 0.694738)
scene.camera = ob_auto_camera
light_auto_sun = bpy.data.lights.new('AutoSun', 'SUN')
light_auto_sun.energy = 3.0
light_auto_sun.angle = 0.0523599
ob_auto_sun = bpy.data.objects.new('AutoSun', light_auto_sun)
scene.collection.objects.link(ob_auto_sun)
ob_auto_sun.rotation_euler = (0.872665, 0.174533, 0.523599)
bpy.context.view_layer.update()
